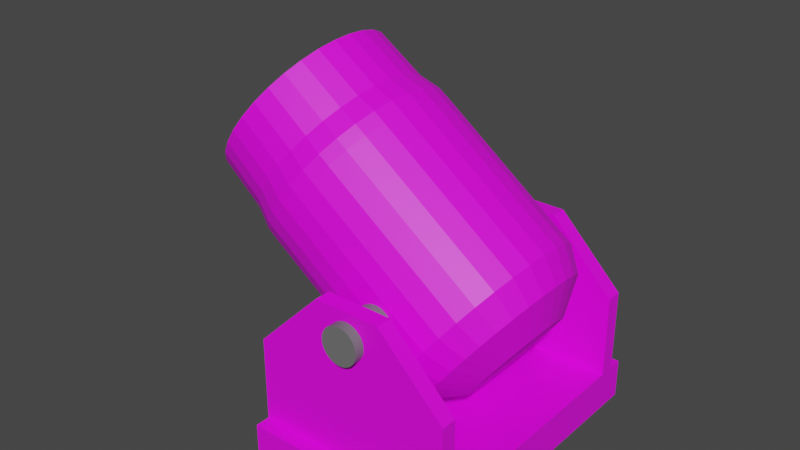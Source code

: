 # Source: cannon.blend  (saved by Blender 2.93.21; exported with 4.5.12 LTS)
import bpy
from mathutils import Matrix  # noqa: F401  (used for matrix-valued properties, if any)

bpy.ops.wm.read_factory_settings(use_empty=True)
scene = bpy.context.scene
scene.name = 'Scene'

# ---- collections
col_collection = bpy.data.collections.new('Collection'); scene.collection.children.link(col_collection)

# ---- images (referenced by path relative to the original .blend; pixels are not part of the script)
import os
ASSET_DIR = os.environ.get("B2B_ASSET_DIR", "")  # directory of the original .blend (textures are referenced by path, not embedded)
HERE = os.path.dirname(os.path.abspath(__file__))  # packed textures are extracted next to this script under _unpacked/

def load_image(name, relpath, width, height, colorspace="sRGB"):
    """Load a texture the original file referenced (path relative to the .blend, or extracted next to this script)."""
    p = next((c for c in (os.path.join(HERE, relpath), os.path.join(ASSET_DIR, relpath)) if relpath and os.path.exists(c)), "")
    if p:
        img = bpy.data.images.load(p, check_existing=True)
        img.name = name
    else:  # same state as the original file: an image datablock whose file is absent (Cycles renders it pink)
        img = bpy.data.images.new(name, width, height)
        img.source = "FILE"
        img.filepath = "//" + (relpath or name)
    img.colorspace_settings.name = colorspace
    return img
img_cannonwood_png_001 = load_image('CannonWood.png.001', 'CannonWood.png', 1024, 1024, 'sRGB')
img_cannon_png_001 = load_image('Cannon.png.001', 'Cannon.png', 1024, 1024, 'sRGB')

# ---- materials (node trees are filled in below, after node groups)
mat_material_003 = bpy.data.materials.new('Material.003')
mat_material_003.use_transparent_shadow = False
mat_material_004 = bpy.data.materials.new('Material.004')
mat_material_004.use_transparent_shadow = False
mat_material_001 = bpy.data.materials.new('Material.001')
mat_material_001.use_transparent_shadow = False
mat_material_002 = bpy.data.materials.new('Material.002')
mat_material_002.use_transparent_shadow = False

# ---- material node trees
mat_material_003.use_nodes = True; mat_material_003.node_tree.nodes.clear()
_N = mat_material_003.node_tree.nodes; _L = mat_material_003.node_tree.links
n0 = _N.new('ShaderNodeBsdfPrincipled'); n0.name = 'Principled BSDF'; n0.location = (10, 300)
n0.distribution = 'GGX'
n0.subsurface_method = 'BURLEY'
n0.inputs[3].default_value = 1.45
n0.inputs[27].default_value = (0.0, 0.0, 0.0, 1.0)
n0.inputs[28].default_value = 1.0
n1 = _N.new('ShaderNodeOutputMaterial'); n1.name = 'Material Output'; n1.location = (300, 300)
n2 = _N.new('ShaderNodeTexImage'); n2.name = 'Image Texture'; n2.location = (-280, 275)
n2.image = img_cannonwood_png_001
_L.new(n0.outputs[0], n1.inputs[0])
_L.new(n2.outputs[0], n0.inputs[0])
n1.is_active_output = True
mat_material_004.use_nodes = True; mat_material_004.node_tree.nodes.clear()
_N = mat_material_004.node_tree.nodes; _L = mat_material_004.node_tree.links
n0 = _N.new('ShaderNodeBsdfPrincipled'); n0.name = 'Principled BSDF'; n0.location = (10, 300)
n0.distribution = 'GGX'
n0.subsurface_method = 'BURLEY'
n0.inputs[3].default_value = 1.45
n0.inputs[27].default_value = (0.0, 0.0, 0.0, 1.0)
n0.inputs[28].default_value = 1.0
n1 = _N.new('ShaderNodeOutputMaterial'); n1.name = 'Material Output'; n1.location = (300, 300)
n2 = _N.new('ShaderNodeTexBrick'); n2.name = 'Brick Texture'; n2.location = (-190, 275)
_L.new(n0.outputs[0], n1.inputs[0])
_L.new(n2.outputs[0], n0.inputs[0])
n1.is_active_output = True
mat_material_001.use_nodes = True; mat_material_001.node_tree.nodes.clear()
_N = mat_material_001.node_tree.nodes; _L = mat_material_001.node_tree.links
n0 = _N.new('ShaderNodeBsdfPrincipled'); n0.name = 'Principled BSDF'; n0.location = (10, 300)
n0.distribution = 'GGX'
n0.subsurface_method = 'BURLEY'
n0.inputs[3].default_value = 1.45
n0.inputs[27].default_value = (0.0, 0.0, 0.0, 1.0)
n0.inputs[28].default_value = 1.0
n1 = _N.new('ShaderNodeOutputMaterial'); n1.name = 'Material Output'; n1.location = (300, 300)
n2 = _N.new('ShaderNodeTexImage'); n2.name = 'Image Texture'; n2.location = (-280, 275)
n2.image = img_cannon_png_001
_L.new(n0.outputs[0], n1.inputs[0])
_L.new(n2.outputs[0], n0.inputs[0])
n1.is_active_output = True
mat_material_002.use_nodes = True; mat_material_002.node_tree.nodes.clear()
_N = mat_material_002.node_tree.nodes; _L = mat_material_002.node_tree.links
n0 = _N.new('ShaderNodeBsdfPrincipled'); n0.name = 'Principled BSDF'; n0.location = (10, 300)
n0.distribution = 'GGX'
n0.subsurface_method = 'BURLEY'
n0.inputs[0].default_value = (0.1573, 0.1573, 0.1573, 1.0)
n0.inputs[3].default_value = 1.45
n0.inputs[27].default_value = (0.0, 0.0, 0.0, 1.0)
n0.inputs[28].default_value = 1.0
n1 = _N.new('ShaderNodeOutputMaterial'); n1.name = 'Material Output'; n1.location = (300, 300)
_L.new(n0.outputs[0], n1.inputs[0])
n1.is_active_output = True

# ---- world
world_world = bpy.data.worlds.new('World'); scene.world = world_world
world_world.use_nodes = True; world_world.node_tree.nodes.clear()
_N = world_world.node_tree.nodes; _L = world_world.node_tree.links
n0 = _N.new('ShaderNodeOutputWorld'); n0.name = 'World Output'; n0.location = (300, 300)
n1 = _N.new('ShaderNodeBackground'); n1.name = 'Background'; n1.location = (10, 300)
n1.inputs[0].default_value = (0.05088, 0.05088, 0.05088, 1.0)
_L.new(n1.outputs[0], n0.inputs[0])
n0.is_active_output = True
world_world.color = (0.05088, 0.05088, 0.05088)
world_world.use_sun_shadow = False
world_world.sun_shadow_jitter_overblur = 0.0

# ---- meshes
me_cube_001 = bpy.data.meshes.new('Cube.001')
me_cube_001.from_pydata([(-1.0, -1.0, -1.0), (-1.0, -1.0, 1.0), (-1.0, 1.0, -1.0), (-1.0, 1.0, 1.0), (1.0, -1.0, -1.0), (1.0, -1.0, 1.0), (1.0, 1.0, -1.0), (1.0, 1.0, 1.0), (-1.0, 0.9011, -1.0), (-1.0, -0.9011, -1.0), (-1.0, -0.9011, 1.0), (-1.0, 0.9011, 1.0), (1.0, -0.9011, -1.0), (1.0, 0.9011, -1.0), (1.0, 0.9011, 1.0), (1.0, -0.9011, 1.0), (-1.0, 0.7936, -1.0), (-1.0, -0.7936, -1.0), (-1.0, -0.7936, 1.0), (-1.0, 0.7936, 1.0), (1.0, -0.7936, -1.0), (1.0, 0.7936, -1.0), (1.0, 0.7936, 1.0), (1.0, -0.7936, 1.0), (-1.0, -0.7936, -5.242), (-1.0, -0.9011, -5.242), (1.0, 0.7936, -5.242), (1.0, 0.9011, -5.242), (-1.0, 0.9011, -5.242), (1.0, -0.9011, -5.242), (-1.0, 0.7936, -5.242), (1.0, -0.7936, -5.242), (0.3333, 1.0, -1.0), (-0.3333, 1.0, -1.0), (-0.3333, 1.0, 1.0), (0.3333, 1.0, 1.0), (-0.3333, -1.0, -1.0), (0.3333, -1.0, -1.0), (0.3333, -1.0, 1.0), (-0.3333, -1.0, 1.0), (-0.3333, 0.9011, 1.0), (0.3333, 0.9011, 1.0), (-0.3333, -0.9011, 1.0), (0.3333, -0.9011, 1.0), (0.3333, 0.9011, -1.0), (-0.3333, 0.9011, -1.0), (0.3333, -0.9011, -1.0), (-0.3333, -0.9011, -1.0), (0.3333, 0.7936, -1.0), (-0.3333, 0.7936, -1.0), (0.3333, -0.7936, -1.0), (-0.3333, -0.7936, -1.0), (-0.3333, 0.7936, 1.0), (0.3333, 0.7936, 1.0), (-0.3333, -0.7936, 1.0), (0.3333, -0.7936, 1.0), (0.3333, 0.9011, -8.577), (-0.3333, 0.9011, -8.577), (0.3333, -0.9011, -8.577), (-0.3333, -0.9011, -8.577), (0.3333, 0.7936, -8.577), (-0.3333, 0.7936, -8.577), (0.3333, -0.7936, -8.577), (-0.3333, -0.7936, -8.577), (0.07066, -0.9011, -8.048), (0.07066, -0.7936, -8.048), (0.07066, 0.7936, -8.048), (0.07066, 0.9011, -8.048), (0.03602, -0.7936, -8.1), (0.03602, -0.9011, -8.1), (0.03602, 0.7936, -8.1), (0.03602, 0.9011, -8.1), (-1.614e-08, -0.9011, -8.118), (-1.614e-08, -0.7936, -8.118), (-1.614e-08, 0.7936, -8.118), (-1.614e-08, 0.9011, -8.118), (-0.1846, -0.7936, -7.195), (-0.1811, -0.7936, -7.375), (-0.1811, -0.7936, -7.015), (-0.1535, -0.7936, -7.708), (-0.1706, -0.7936, -7.548), (-0.1706, -0.7936, -6.842), (-0.1535, -0.7936, -6.682), (-0.03602, -0.7936, -6.289), (-0.03602, -0.7936, -8.1), (-0.07066, -0.7936, -8.048), (-0.1026, -0.7936, -7.962), (-0.1306, -0.7936, -7.848), (-0.1306, -0.7936, -6.542), (-0.1026, -0.7936, -6.427), (-0.07066, -0.7936, -6.342), (-0.03602, -0.9011, -8.1), (0.03602, -0.7936, -6.289), (0.1846, -0.7936, -7.195), (-0.03602, 0.7936, -8.1), (0.1811, -0.7936, -7.015), (0.1706, -0.7936, -7.548), (-0.03602, 0.9011, -8.1), (0.1811, -0.7936, -7.375), (0.1535, -0.7936, -7.708), (0.1706, -0.7936, -6.842), (0.1026, -0.7936, -7.962), (0.1306, -0.7936, -7.848), (-0.07066, -0.9011, -8.048), (-0.07066, 0.9011, -8.048), (-0.07066, 0.7936, -8.048), (0.1535, -0.7936, -6.682), (0.1306, -0.7936, -6.542), (0.1026, -0.7936, -6.427), (0.07066, -0.7936, -6.342), (0.0, -0.7936, -6.272), (-0.1026, -0.9011, -7.962), (-0.1026, 0.9011, -7.962), (-0.1026, 0.7936, -7.962), (-0.1306, -0.9011, -7.848), (-0.1306, 0.9011, -7.848), (-0.1306, 0.7936, -7.848), (-0.1535, -0.9011, -7.708), (-0.1535, 0.9011, -7.708), (-0.1535, 0.7936, -7.708), (-0.1846, -0.9011, -7.195), (-0.1811, -0.9011, -7.375), (-0.1811, -0.9011, -7.015), (-0.1706, -0.9011, -7.548), (-0.1706, -0.9011, -6.842), (-0.03602, -0.9011, -6.289), (0.03602, -0.9011, -6.289), (0.1846, -0.9011, -7.195), (0.1811, -0.9011, -7.375), (0.1811, -0.9011, -7.015), (0.1535, -0.9011, -7.708), (0.1706, -0.9011, -7.548), (0.1706, -0.9011, -6.842), (0.1535, -0.9011, -6.682), (0.1026, -0.9011, -7.962), (0.1306, -0.9011, -7.848), (0.1306, -0.9011, -6.542), (-0.1706, 0.9011, -7.548), (0.1026, -0.9011, -6.427), (-0.1706, 0.7936, -7.548), (0.07066, -0.9011, -6.342), (0.0, -0.9011, -6.272), (-0.1535, -0.9011, -6.682), (-0.1306, -0.9011, -6.542), (-0.1026, -0.9011, -6.427), (-0.07066, -0.9011, -6.342), (-0.1811, 0.9011, -7.375), (-0.1811, 0.7936, -7.375), (-0.1846, 0.9011, -7.195), (-0.1846, 0.7936, -7.195), (-0.1811, 0.7936, -7.015), (-0.1706, 0.7936, -6.842), (-0.03602, 0.7936, -6.289), (0.03602, 0.7936, -6.289), (0.1846, 0.7936, -7.195), (0.1811, 0.7936, -7.375), (0.1811, 0.7936, -7.015), (0.1535, 0.7936, -7.708), (0.1706, 0.7936, -7.548), (-0.1811, 0.9011, -7.015), (0.1706, 0.7936, -6.842), (0.1535, 0.7936, -6.682), (0.1026, 0.7936, -7.962), (0.1306, 0.7936, -7.848), (0.1306, 0.7936, -6.542), (0.1026, 0.7936, -6.427), (0.07066, 0.7936, -6.342), (0.0, 0.7936, -6.272), (-0.1535, 0.7936, -6.682), (-0.1306, 0.7936, -6.542), (-0.1026, 0.7936, -6.427), (-0.07066, 0.7936, -6.342), (-0.1706, 0.9011, -6.842), (-0.1535, 0.9011, -6.682), (-0.1306, 0.9011, -6.542), (-0.03602, 0.9011, -6.289), (-0.1026, 0.9011, -6.427), (-0.07066, 0.9011, -6.342), (0.03602, 0.9011, -6.289), (0.1846, 0.9011, -7.195), (0.1811, 0.9011, -7.015), (0.1706, 0.9011, -7.548), (0.1811, 0.9011, -7.375), (0.1535, 0.9011, -7.708), (0.1706, 0.9011, -6.842), (0.1026, 0.9011, -7.962), (0.1306, 0.9011, -7.848), (0.1535, 0.9011, -6.682), (0.1306, 0.9011, -6.542), (0.1026, 0.9011, -6.427), (0.07066, 0.9011, -6.342), (0.0, 0.9011, -6.272)], [], [(8, 11, 3, 2), (32, 35, 7, 6), (12, 15, 5, 4), (36, 39, 1, 0), (46, 12, 4, 37), (42, 10, 1, 39), (34, 3, 11, 40), (54, 18, 10, 42), (32, 6, 13, 44), (44, 13, 27, 56), (6, 7, 14, 13), (20, 23, 15, 12), (0, 1, 10, 9), (16, 19, 11, 8), (9, 10, 18, 17), (17, 18, 19, 16), (13, 14, 22, 21), (21, 22, 23, 20), (9, 17, 24, 25), (48, 21, 20, 50), (40, 11, 19, 52), (52, 19, 18, 54), (62, 31, 29, 58), (56, 27, 26, 60), (49, 16, 30, 61), (47, 9, 25, 59), (20, 12, 29, 31), (50, 20, 31, 62), (16, 8, 28, 30), (13, 21, 26, 27), (17, 51, 63, 24), (84, 63, 51, 50, 62, 68, 65, 101, 102, 99, 96, 98, 93, 95, 100, 106, 107, 108, 109, 92, 110, 83, 90, 89, 88, 82, 81, 78, 76, 77, 80, 79, 87, 86, 85), (68, 62, 63, 84, 73), (12, 46, 58, 29), (91, 59, 58, 69, 72), (69, 58, 46, 47, 59, 91, 103, 111, 114, 117, 123, 121, 120, 122, 124, 142, 143, 144, 145, 125, 141, 126, 140, 138, 136, 133, 132, 129, 127, 128, 131, 130, 135, 134, 64), (21, 48, 60, 26), (94, 61, 60, 70, 74), (70, 60, 48, 49, 61, 94, 105, 113, 116, 119, 139, 147, 149, 150, 151, 168, 169, 170, 171, 152, 167, 153, 166, 165, 164, 161, 160, 156, 154, 155, 158, 157, 163, 162, 66), (28, 57, 61, 30), (57, 56, 60, 61), (24, 63, 59, 25), (63, 62, 58, 59), (22, 53, 55, 23), (53, 52, 54, 55), (14, 41, 53, 22), (41, 40, 52, 53), (16, 49, 51, 17), (49, 48, 50, 51), (8, 45, 57, 28), (97, 57, 45, 44, 56, 71, 67, 185, 186, 183, 181, 182, 179, 180, 184, 187, 188, 189, 190, 178, 191, 175, 177, 176, 174, 173, 172, 159, 148, 146, 137, 118, 115, 112, 104), (71, 56, 57, 97, 75), (2, 33, 45, 8), (33, 32, 44, 45), (23, 55, 43, 15), (55, 54, 42, 43), (7, 35, 41, 14), (35, 34, 40, 41), (15, 43, 38, 5), (43, 42, 39, 38), (9, 47, 36, 0), (47, 46, 37, 36), (4, 5, 38, 37), (37, 38, 39, 36), (2, 3, 34, 33), (33, 34, 35, 32), (110, 92, 126, 141), (153, 167, 191, 178), (126, 92, 109, 140), (153, 178, 190, 166), (140, 109, 108, 138), (166, 190, 189, 165), (138, 108, 107, 136), (165, 189, 188, 164), (136, 107, 106, 133), (164, 188, 187, 161), (133, 106, 100, 132), (161, 187, 184, 160), (132, 100, 95, 129), (160, 184, 180, 156), (129, 95, 93, 127), (156, 180, 179, 154), (127, 93, 98, 128), (154, 179, 182, 155), (128, 98, 96, 131), (155, 182, 181, 158), (131, 96, 99, 130), (158, 181, 183, 157), (130, 99, 102, 135), (157, 183, 186, 163), (135, 102, 101, 134), (163, 186, 185, 162), (134, 101, 65, 64), (162, 185, 67, 66), (68, 69, 64, 65), (66, 67, 71, 70), (73, 72, 69, 68), (75, 74, 70, 71), (84, 91, 72, 73), (97, 94, 74, 75), (94, 97, 104, 105), (91, 84, 85, 103), (105, 104, 112, 113), (103, 85, 86, 111), (113, 112, 115, 116), (111, 86, 87, 114), (116, 115, 118, 119), (114, 87, 79, 117), (119, 118, 137, 139), (117, 79, 80, 123), (139, 137, 146, 147), (123, 80, 77, 121), (147, 146, 148, 149), (121, 77, 76, 120), (149, 148, 159, 150), (120, 76, 78, 122), (122, 78, 81, 124), (151, 150, 159, 172), (124, 81, 82, 142), (168, 151, 172, 173), (142, 82, 88, 143), (169, 168, 173, 174), (143, 88, 89, 144), (170, 169, 174, 176), (144, 89, 90, 145), (171, 170, 176, 177), (145, 90, 83, 125), (152, 171, 177, 175), (83, 110, 141, 125), (167, 152, 175, 191)])
_uv = me_cube_001.uv_layers.new(name='UVMap')
_uv.uv.foreach_set('vector', [0.375, 0.2376, 0.625, 0.2376, 0.625, 0.25, 0.375, 0.25, 0.375, 0.4167, 0.625, 0.4167, 0.625, 0.5, 0.375, 0.5, 0.375, 0.7376, 0.625, 0.7376, 0.625, 0.75, 0.375, 0.75, 0.375, 0.9167, 0.625, 0.9167, 0.625, 1.0, 0.375, 1.0, 0.2917, 0.7376, 0.375, 0.7376, 0.375, 0.75, 0.2917, 0.75, 0.7917, 0.7376, 0.875, 0.7376, 0.875, 0.75, 0.7917, 0.75, 0.7917, 0.5, 0.875, 0.5, 0.875, 0.5124, 0.7917, 0.5124, 0.7917, 0.7242, 0.875, 0.7242, 0.875, 0.7376, 0.7917, 0.7376, 0.2917, 0.5, 0.375, 0.5, 0.375, 0.5124, 0.2917, 0.5124, 0.2917, 0.5124, 0.375, 0.5124, 0.375, 0.5124, 0.2917, 0.5124, 0.375, 0.5, 0.625, 0.5, 0.625, 0.5124, 0.375, 0.5124, 0.375, 0.7242, 0.625, 0.7242, 0.625, 0.7376, 0.375, 0.7376, 0.375, 0.0, 0.625, 0.0, 0.625, 0.01236, 0.375, 0.01236, 0.375, 0.2242, 0.625, 0.2242, 0.625, 0.2376, 0.375, 0.2376, 0.375, 0.01236, 0.625, 0.01236, 0.625, 0.02579, 0.375, 0.02579, 0.375, 0.02579, 0.625, 0.02579, 0.625, 0.2242, 0.375, 0.2242, 0.375, 0.5124, 0.625, 0.5124, 0.625, 0.5258, 0.375, 0.5258, 0.375, 0.5258, 0.625, 0.5258, 0.625, 0.7242, 0.375, 0.7242, 0.375, 0.01236, 0.375, 0.02579, 0.375, 0.02579, 0.375, 0.01236, 0.2917, 0.5258, 0.375, 0.5258, 0.375, 0.7242, 0.2917, 0.7242, 0.7917, 0.5124, 0.875, 0.5124, 0.875, 0.5258, 0.7917, 0.5258, 0.7917, 0.5258, 0.875, 0.5258, 0.875, 0.7242, 0.7917, 0.7242, 0.2917, 0.7242, 0.375, 0.7242, 0.375, 0.7376, 0.2917, 0.7376, 0.2917, 0.5124, 0.375, 0.5124, 0.375, 0.5258, 0.2917, 0.5258, 0.2083, 0.5258, 0.125, 0.5258, 0.125, 0.5258, 0.2083, 0.5258, 0.2083, 0.7376, 0.125, 0.7376, 0.125, 0.7376, 0.2083, 0.7376, 0.375, 0.7242, 0.375, 0.7376, 0.375, 0.7376, 0.375, 0.7242, 0.2917, 0.7242, 0.375, 0.7242, 0.375, 0.7242, 0.2917, 0.7242, 0.375, 0.2242, 0.375, 0.2376, 0.375, 0.2376, 0.375, 0.2242, 0.375, 0.5124, 0.375, 0.5258, 0.375, 0.5258, 0.375, 0.5124, 0.125, 0.7242, 0.2083, 0.7242, 0.2083, 0.7242, 0.125, 0.7242, 0.2455, 0.7242, 0.2083, 0.7242, 0.2083, 0.7242, 0.2917, 0.7242, 0.2917, 0.7242, 0.2545, 0.7242, 0.2588, 0.7242, 0.2628, 0.7242, 0.2663, 0.7242, 0.2692, 0.7242, 0.2713, 0.7242, 0.2726, 0.7242, 0.2731, 0.7242, 0.2726, 0.7242, 0.2713, 0.7242, 0.2692, 0.7242, 0.2663, 0.7242, 0.2628, 0.7242, 0.2588, 0.7242, 0.2545, 0.7242, 0.25, 0.7242, 0.2455, 0.7242, 0.2412, 0.7242, 0.2372, 0.7242, 0.2337, 0.7242, 0.2308, 0.7242, 0.2287, 0.7242, 0.2274, 0.7242, 0.2269, 0.7242, 0.2274, 0.7242, 0.2287, 0.7242, 0.2308, 0.7242, 0.2337, 0.7242, 0.2372, 0.7242, 0.2412, 0.7242, 0.2545, 0.7242, 0.2917, 0.7242, 0.2083, 0.7242, 0.2455, 0.7242, 0.25, 0.7242, 0.375, 0.7376, 0.2917, 0.7376, 0.2917, 0.7376, 0.375, 0.7376, 0.2455, 0.7376, 0.2083, 0.7376, 0.2917, 0.7376, 0.2545, 0.7376, 0.25, 0.7376, 0.2545, 0.7376, 0.2917, 0.7376, 0.2917, 0.7376, 0.2083, 0.7376, 0.2083, 0.7376, 0.2455, 0.7376, 0.2412, 0.7376, 0.2372, 0.7376, 0.2337, 0.7376, 0.2308, 0.7376, 0.2287, 0.7376, 0.2274, 0.7376, 0.2269, 0.7376, 0.2274, 0.7376, 0.2287, 0.7376, 0.2308, 0.7376, 0.2337, 0.7376, 0.2372, 0.7376, 0.2412, 0.7376, 0.2455, 0.7376, 0.25, 0.7376, 0.2545, 0.7376, 0.2588, 0.7376, 0.2628, 0.7376, 0.2663, 0.7376, 0.2692, 0.7376, 0.2713, 0.7376, 0.2726, 0.7376, 0.2731, 0.7376, 0.2726, 0.7376, 0.2713, 0.7376, 0.2692, 0.7376, 0.2663, 0.7376, 0.2628, 0.7376, 0.2588, 0.7376, 0.375, 0.5258, 0.2917, 0.5258, 0.2917, 0.5258, 0.375, 0.5258, 0.2455, 0.5258, 0.2083, 0.5258, 0.2917, 0.5258, 0.2545, 0.5258, 0.25, 0.5258, 0.2545, 0.5258, 0.2917, 0.5258, 0.2917, 0.5258, 0.2083, 0.5258, 0.2083, 0.5258, 0.2455, 0.5258, 0.2412, 0.5258, 0.2372, 0.5258, 0.2337, 0.5258, 0.2308, 0.5258, 0.2287, 0.5258, 0.2274, 0.5258, 0.2269, 0.5258, 0.2274, 0.5258, 0.2287, 0.5258, 0.2308, 0.5258, 0.2337, 0.5258, 0.2372, 0.5258, 0.2412, 0.5258, 0.2455, 0.5258, 0.25, 0.5258, 0.2545, 0.5258, 0.2588, 0.5258, 0.2628, 0.5258, 0.2663, 0.5258, 0.2692, 0.5258, 0.2713, 0.5258, 0.2726, 0.5258, 0.2731, 0.5258, 0.2726, 0.5258, 0.2713, 0.5258, 0.2692, 0.5258, 0.2663, 0.5258, 0.2628, 0.5258, 0.2588, 0.5258, 0.125, 0.5124, 0.2083, 0.5124, 0.2083, 0.5258, 0.125, 0.5258, 0.2083, 0.5124, 0.2917, 0.5124, 0.2917, 0.5258, 0.2083, 0.5258, 0.125, 0.7242, 0.2083, 0.7242, 0.2083, 0.7376, 0.125, 0.7376, 0.2083, 0.7242, 0.2917, 0.7242, 0.2917, 0.7376, 0.2083, 0.7376, 0.625, 0.5258, 0.7083, 0.5258, 0.7083, 0.7242, 0.625, 0.7242, 0.7083, 0.5258, 0.7917, 0.5258, 0.7917, 0.7242, 0.7083, 0.7242, 0.625, 0.5124, 0.7083, 0.5124, 0.7083, 0.5258, 0.625, 0.5258, 0.7083, 0.5124, 0.7917, 0.5124, 0.7917, 0.5258, 0.7083, 0.5258, 0.125, 0.5258, 0.2083, 0.5258, 0.2083, 0.7242, 0.125, 0.7242, 0.2083, 0.5258, 0.2917, 0.5258, 0.2917, 0.7242, 0.2083, 0.7242, 0.125, 0.5124, 0.2083, 0.5124, 0.2083, 0.5124, 0.125, 0.5124, 0.2455, 0.5124, 0.2083, 0.5124, 0.2083, 0.5124, 0.2917, 0.5124, 0.2917, 0.5124, 0.2545, 0.5124, 0.2588, 0.5124, 0.2628, 0.5124, 0.2663, 0.5124, 0.2692, 0.5124, 0.2713, 0.5124, 0.2726, 0.5124, 0.2731, 0.5124, 0.2726, 0.5124, 0.2713, 0.5124, 0.2692, 0.5124, 0.2663, 0.5124, 0.2628, 0.5124, 0.2588, 0.5124, 0.2545, 0.5124, 0.25, 0.5124, 0.2455, 0.5124, 0.2412, 0.5124, 0.2372, 0.5124, 0.2337, 0.5124, 0.2308, 0.5124, 0.2287, 0.5124, 0.2274, 0.5124, 0.2269, 0.5124, 0.2274, 0.5124, 0.2287, 0.5124, 0.2308, 0.5124, 0.2337, 0.5124, 0.2372, 0.5124, 0.2412, 0.5124, 0.2545, 0.5124, 0.2917, 0.5124, 0.2083, 0.5124, 0.2455, 0.5124, 0.25, 0.5124, 0.125, 0.5, 0.2083, 0.5, 0.2083, 0.5124, 0.125, 0.5124, 0.2083, 0.5, 0.2917, 0.5, 0.2917, 0.5124, 0.2083, 0.5124, 0.625, 0.7242, 0.7083, 0.7242, 0.7083, 0.7376, 0.625, 0.7376, 0.7083, 0.7242, 0.7917, 0.7242, 0.7917, 0.7376, 0.7083, 0.7376, 0.625, 0.5, 0.7083, 0.5, 0.7083, 0.5124, 0.625, 0.5124, 0.7083, 0.5, 0.7917, 0.5, 0.7917, 0.5124, 0.7083, 0.5124, 0.625, 0.7376, 0.7083, 0.7376, 0.7083, 0.75, 0.625, 0.75, 0.7083, 0.7376, 0.7917, 0.7376, 0.7917, 0.75, 0.7083, 0.75, 0.125, 0.7376, 0.2083, 0.7376, 0.2083, 0.75, 0.125, 0.75, 0.2083, 0.7376, 0.2917, 0.7376, 0.2917, 0.75, 0.2083, 0.75, 0.375, 0.75, 0.625, 0.75, 0.625, 0.8333, 0.375, 0.8333, 0.375, 0.8333, 0.625, 0.8333, 0.625, 0.9167, 0.375, 0.9167, 0.375, 0.25, 0.625, 0.25, 0.625, 0.3333, 0.375, 0.3333, 0.375, 0.3333, 0.625, 0.3333, 0.625, 0.4167, 0.375, 0.4167, 1.0, 0.9371, 0.9688, 0.9371, 0.9688, 0.9624, 1.0, 0.9624, 0.9688, 0.5629, 1.0, 0.5629, 1.0, 0.5376, 0.9688, 0.5376, 0.9688, 0.9624, 0.9688, 0.9371, 0.9375, 0.9371, 0.9375, 0.9624, 0.9688, 0.5629, 0.9688, 0.5376, 0.9375, 0.5376, 0.9375, 0.5629, 0.9375, 0.9624, 0.9375, 0.9371, 0.9062, 0.9371, 0.9063, 0.9624, 0.9375, 0.5629, 0.9375, 0.5376, 0.9062, 0.5376, 0.9062, 0.5629, 0.9062, 0.9624, 0.9062, 0.9371, 0.875, 0.9371, 0.875, 0.9624, 0.9062, 0.5629, 0.9062, 0.5376, 0.875, 0.5376, 0.875, 0.5629, 0.875, 0.9624, 0.875, 0.9371, 0.8438, 0.9371, 0.8438, 0.9624, 0.875, 0.5629, 0.875, 0.5376, 0.8438, 0.5376, 0.8438, 0.5629, 0.8438, 0.9624, 0.8438, 0.9371, 0.8125, 0.9371, 0.8125, 0.9624, 0.8438, 0.5629, 0.8438, 0.5376, 0.8125, 0.5376, 0.8125, 0.5629, 0.8125, 0.9624, 0.8125, 0.9371, 0.7812, 0.9371, 0.7812, 0.9624, 0.8125, 0.5629, 0.8125, 0.5376, 0.7812, 0.5376, 0.7812, 0.5629, 0.7812, 0.9624, 0.7812, 0.9371, 0.75, 0.9371, 0.75, 0.9624, 0.7812, 0.5629, 0.7812, 0.5376, 0.75, 0.5376, 0.75, 0.5629, 0.75, 0.9624, 0.75, 0.9371, 0.7188, 0.9371, 0.7188, 0.9624, 0.75, 0.5629, 0.75, 0.5376, 0.7188, 0.5376, 0.7188, 0.5629, 0.7188, 0.9624, 0.7188, 0.9371, 0.6875, 0.9371, 0.6875, 0.9624, 0.7188, 0.5629, 0.7188, 0.5376, 0.6875, 0.5376, 0.6875, 0.5629, 0.6875, 0.9624, 0.6875, 0.9371, 0.6562, 0.9371, 0.6562, 0.9624, 0.6875, 0.5629, 0.6875, 0.5376, 0.6562, 0.5376, 0.6562, 0.5629, 0.6562, 0.9624, 0.6562, 0.9371, 0.625, 0.9371, 0.625, 0.9624, 0.6562, 0.5629, 0.6562, 0.5376, 0.625, 0.5376, 0.625, 0.5629, 0.625, 0.9624, 0.625, 0.9371, 0.5938, 0.9371, 0.5938, 0.9624, 0.625, 0.5629, 0.625, 0.5376, 0.5938, 0.5376, 0.5938, 0.5629, 0.5938, 0.9624, 0.5938, 0.9371, 0.5625, 0.9371, 0.5625, 0.9624, 0.5938, 0.5629, 0.5938, 0.5376, 0.5625, 0.5376, 0.5625, 0.5629, 0.5312, 0.9371, 0.5312, 0.9624, 0.5625, 0.9624, 0.5625, 0.9371, 0.5625, 0.5629, 0.5625, 0.5376, 0.5312, 0.5376, 0.5312, 0.5629, 0.5, 0.9371, 0.5, 0.9624, 0.5312, 0.9624, 0.5312, 0.9371, 0.5, 0.5376, 0.5, 0.5629, 0.5312, 0.5629, 0.5312, 0.5376, 0.4688, 0.9371, 0.4688, 0.9624, 0.5, 0.9624, 0.5, 0.9371, 0.4688, 0.5376, 0.4688, 0.5629, 0.5, 0.5629, 0.5, 0.5376, 0.4688, 0.5629, 0.4688, 0.5376, 0.4375, 0.5376, 0.4375, 0.5629, 0.4688, 0.9624, 0.4688, 0.9371, 0.4375, 0.9371, 0.4375, 0.9624, 0.4375, 0.5629, 0.4375, 0.5376, 0.4062, 0.5376, 0.4062, 0.5629, 0.4375, 0.9624, 0.4375, 0.9371, 0.4062, 0.9371, 0.4062, 0.9624, 0.4062, 0.5629, 0.4062, 0.5376, 0.375, 0.5376, 0.375, 0.5629, 0.4062, 0.9624, 0.4062, 0.9371, 0.375, 0.9371, 0.375, 0.9624, 0.375, 0.5629, 0.375, 0.5376, 0.3438, 0.5376, 0.3438, 0.5629, 0.375, 0.9624, 0.375, 0.9371, 0.3438, 0.9371, 0.3438, 0.9624, 0.3438, 0.5629, 0.3438, 0.5376, 0.3125, 0.5376, 0.3125, 0.5629, 0.3438, 0.9624, 0.3438, 0.9371, 0.3125, 0.9371, 0.3125, 0.9624, 0.3125, 0.5629, 0.3125, 0.5376, 0.2812, 0.5376, 0.2812, 0.5629, 0.3125, 0.9624, 0.3125, 0.9371, 0.2812, 0.9371, 0.2812, 0.9624, 0.2812, 0.5629, 0.2812, 0.5376, 0.25, 0.5376, 0.25, 0.5629, 0.2812, 0.9624, 0.2812, 0.9371, 0.25, 0.9371, 0.25, 0.9624, 0.25, 0.5629, 0.25, 0.5376, 0.2188, 0.5376, 0.2188, 0.5629, 0.25, 0.9624, 0.25, 0.9371, 0.2188, 0.9371, 0.2188, 0.9624, 0.2188, 0.9624, 0.2188, 0.9371, 0.1875, 0.9371, 0.1875, 0.9624, 0.1875, 0.5629, 0.2188, 0.5629, 0.2188, 0.5376, 0.1875, 0.5376, 0.1875, 0.9624, 0.1875, 0.9371, 0.1562, 0.9371, 0.1562, 0.9624, 0.1562, 0.5629, 0.1875, 0.5629, 0.1875, 0.5376, 0.1562, 0.5376, 0.1562, 0.9624, 0.1562, 0.9371, 0.125, 0.9371, 0.125, 0.9624, 0.125, 0.5629, 0.1562, 0.5629, 0.1562, 0.5376, 0.125, 0.5376, 0.125, 0.9624, 0.125, 0.9371, 0.09375, 0.9371, 0.09375, 0.9624, 0.09375, 0.5629, 0.125, 0.5629, 0.125, 0.5376, 0.09375, 0.5376, 0.09375, 0.9624, 0.09375, 0.9371, 0.0625, 0.9371, 0.0625, 0.9624, 0.0625, 0.5629, 0.09375, 0.5629, 0.09375, 0.5376, 0.0625, 0.5376, 0.0625, 0.9624, 0.0625, 0.9371, 0.03125, 0.9371, 0.03125, 0.9624, 0.03125, 0.5629, 0.0625, 0.5629, 0.0625, 0.5376, 0.03125, 0.5376, 0.03125, 0.9371, 0.0, 0.9371, 0.0, 0.9624, 0.03125, 0.9624, 0.0, 0.5629, 0.03125, 0.5629, 0.03125, 0.5376, 0.0, 0.5376])
me_cube_001.materials.append(mat_material_003)
me_cube_001.materials.append(mat_material_004)
me_cube_001.use_remesh_fix_poles = True
me_cube_001.use_remesh_preserve_attributes = False
me_cube_001.update()
me_cylinder_001 = bpy.data.meshes.new('Cylinder.001')
me_cylinder_001.from_pydata([(-1.238e-15, 1.0, -0.9034), (1.364e-15, 1.0, 0.8935), (0.1951, 0.9808, -0.9034), (0.1951, 0.9808, 0.8935), (0.3827, 0.9239, -0.9034), (0.3827, 0.9239, 0.8935), (0.5556, 0.8315, -0.9034), (0.5556, 0.8315, 0.8935), (0.7071, 0.7071, -0.9034), (0.7071, 0.7071, 0.8935), (0.8315, 0.5556, -0.9034), (0.8315, 0.5556, 0.8935), (0.9239, 0.3827, -0.9034), (0.9239, 0.3827, 0.8935), (0.9808, 0.1951, -0.9034), (0.9808, 0.1951, 0.8935), (1.0, -7.33e-09, -0.9034), (1.0, -8.383e-08, 0.8935), (0.9808, -0.1951, -0.9034), (0.9808, -0.1951, 0.8935), (0.9239, -0.3827, -0.9034), (0.9239, -0.3827, 0.8935), (0.8315, -0.5556, -0.9034), (0.8315, -0.5556, 0.8935), (0.7071, -0.7071, -0.9034), (0.7071, -0.7071, 0.8935), (0.5556, -0.8315, -0.9034), (0.5556, -0.8315, 0.8935), (0.3827, -0.9239, -0.9034), (0.3827, -0.9239, 0.8935), (0.1951, -0.9808, -0.9034), (0.1951, -0.9808, 0.8935), (-8.742e-08, -1.0, -0.9034), (-8.742e-08, -1.0, 0.8935), (-0.1951, -0.9808, -0.9034), (-0.1951, -0.9808, 0.8935), (-0.3827, -0.9239, -0.9034), (-0.3827, -0.9239, 0.8935), (-0.5556, -0.8315, -0.9034), (-0.5556, -0.8315, 0.8935), (-0.7071, -0.7071, -0.9034), (-0.7071, -0.7071, 0.8935), (-0.8315, -0.5556, -0.9034), (-0.8315, -0.5556, 0.8935), (-0.9239, -0.3827, -0.9034), (-0.9239, -0.3827, 0.8935), (-0.9808, -0.1951, -0.9034), (-0.9808, -0.1951, 0.8935), (-1.0, 4.831e-08, -0.9034), (-1.0, -2.819e-08, 0.8935), (-0.9808, 0.1951, -0.9034), (-0.9808, 0.1951, 0.8935), (-0.9239, 0.3827, -0.9034), (-0.9239, 0.3827, 0.8935), (-0.8315, 0.5556, -0.9034), (-0.8315, 0.5556, 0.8935), (-0.7071, 0.7071, -0.9034), (-0.7071, 0.7071, 0.8935), (-0.5556, 0.8315, -0.9034), (-0.5556, 0.8315, 0.8935), (-0.3827, 0.9239, -0.9034), (-0.3827, 0.9239, 0.8935), (-0.1951, 0.9808, -0.9034), (-0.1951, 0.9808, 0.8935), (-2.501, -2.819, -0.5313), (1.887, 1.569, -0.6285), (-1.869, -3.45, -0.5211), (2.634, 0.8214, -0.6165), (-1.262, -4.057, -0.4909), (3.352, 0.103, -0.5807), (-0.702, -4.617, -0.4418), (4.014, -0.559, -0.5226), (-0.2114, -5.108, -0.3757), (4.594, -1.139, -0.4444), (0.1912, -5.51, -0.2952), (5.071, -1.616, -0.3492), (0.4904, -5.809, -0.2033), (5.425, -1.969, -0.2405), (0.6746, -5.994, -0.1037), (5.642, -2.187, -0.1226), (0.7368, -6.056, 5.763e-08), (5.716, -2.261, 3.894e-08), (0.6746, -5.994, 0.1037), (5.642, -2.187, 0.1226), (0.4904, -5.809, 0.2033), (5.425, -1.969, 0.2405), (0.1912, -5.51, 0.2952), (5.071, -1.616, 0.3492), (-0.2114, -5.108, 0.3757), (4.594, -1.139, 0.4444), (-0.702, -4.617, 0.4418), (4.014, -0.559, 0.5226), (-1.262, -4.057, 0.4909), (3.352, 0.103, 0.5807), (-1.869, -3.45, 0.5211), (2.634, 0.8214, 0.6165), (-2.501, -2.819, 0.5313), (1.887, 1.569, 0.6285), (-3.132, -2.187, 0.5211), (1.139, 2.316, 0.6165), (-3.739, -1.58, 0.4909), (0.4211, 3.034, 0.5807), (-4.299, -1.02, 0.4418), (-0.241, 3.696, 0.5226), (-4.79, -0.5294, 0.3757), (-0.8213, 4.276, 0.4444), (-5.192, -0.1268, 0.2952), (-1.298, 4.753, 0.3492), (-5.491, 0.1723, 0.2033), (-1.651, 5.106, 0.2405), (-5.676, 0.3566, 0.1037), (-1.869, 5.324, 0.1226), (-5.738, 0.4188, -9.569e-09), (-1.943, 5.398, -3.488e-08), (-5.676, 0.3566, -0.1037), (-1.869, 5.324, -0.1226), (-5.491, 0.1723, -0.2033), (-1.651, 5.106, -0.2405), (-5.192, -0.1268, -0.2952), (-1.298, 4.753, -0.3492), (-4.79, -0.5294, -0.3757), (-0.8213, 4.276, -0.4444), (-4.299, -1.02, -0.4418), (-0.241, 3.696, -0.5226), (-3.739, -1.58, -0.4909), (0.4211, 3.034, -0.5807), (-3.132, -2.187, -0.5211), (1.139, 2.316, -0.6165), (3.508, 1.883, -0.539), (2.855, 2.536, -0.5496), (4.136, 1.255, -0.5077), (4.715, 0.6762, -0.4569), (5.222, 0.1688, -0.3886), (5.639, -0.2476, -0.3053), (5.948, -0.557, -0.2103), (6.139, -0.7475, -0.1072), (6.203, -0.8119, 2.961e-08), (6.139, -0.7475, 0.1072), (5.948, -0.557, 0.2103), (5.639, -0.2476, 0.3053), (5.222, 0.1688, 0.3886), (4.715, 0.6762, 0.4569), (4.136, 1.255, 0.5077), (3.508, 1.883, 0.539), (2.855, 2.536, 0.5496), (2.201, 3.19, 0.539), (1.573, 3.818, 0.5077), (0.9943, 4.397, 0.4569), (0.4869, 4.904, 0.3886), (0.07047, 5.321, 0.3053), (-0.2389, 5.63, 0.2103), (-0.4295, 5.82, 0.1072), (-0.4938, 5.885, -3.494e-08), (-0.4295, 5.82, -0.1072), (-0.2389, 5.63, -0.2103), (0.07047, 5.321, -0.3053), (0.4869, 4.904, -0.3886), (0.9943, 4.397, -0.4569), (1.573, 3.818, -0.5077), (2.201, 3.19, -0.539), (4.044, 2.924, -0.3307), (3.643, 3.325, -0.3372), (4.429, 2.539, -0.3115), (4.785, 2.184, -0.2804), (5.096, 1.872, -0.2384), (5.351, 1.617, -0.1873), (5.541, 1.427, -0.129), (5.658, 1.31, -0.06578), (5.698, 1.271, 1.055e-08), (5.658, 1.31, 0.06578), (5.541, 1.427, 0.129), (5.351, 1.617, 0.1873), (5.096, 1.872, 0.2384), (4.785, 2.184, 0.2804), (4.429, 2.539, 0.3115), (4.044, 2.924, 0.3307), (3.643, 3.325, 0.3372), (3.242, 3.726, 0.3307), (2.857, 4.111, 0.3115), (2.502, 4.467, 0.2804), (2.191, 4.778, 0.2384), (1.935, 5.033, 0.1873), (1.745, 5.223, 0.129), (1.628, 5.34, 0.06578), (1.589, 5.38, -2.905e-08), (1.628, 5.34, -0.06578), (1.745, 5.223, -0.129), (1.935, 5.033, -0.1873), (2.191, 4.778, -0.2384), (2.502, 4.467, -0.2804), (2.857, 4.111, -0.3115), (3.242, 3.726, -0.3307), (-5.772, -6.09, -0.5967), (-5.063, -6.8, -0.5852), (-4.381, -7.482, -0.5512), (-3.753, -8.11, -0.4961), (-3.202, -8.661, -0.4219), (-2.75, -9.113, -0.3315), (-2.414, -9.449, -0.2283), (-2.207, -9.656, -0.1164), (-2.137, -9.726, 7.48e-08), (-2.207, -9.656, 0.1164), (-2.414, -9.449, 0.2283), (-2.75, -9.113, 0.3315), (-3.202, -8.661, 0.4219), (-3.753, -8.11, 0.4961), (-4.381, -7.482, 0.5512), (-5.063, -6.8, 0.5852), (-5.772, -6.09, 0.5967), (-6.482, -5.381, 0.5852), (-7.164, -4.699, 0.5512), (-7.792, -4.071, 0.4961), (-8.343, -3.52, 0.4219), (-8.795, -3.068, 0.3315), (-9.131, -2.732, 0.2283), (-9.338, -2.525, 0.1164), (-9.408, -2.455, 4.717e-09), (-9.338, -2.525, -0.1164), (-9.131, -2.732, -0.2283), (-8.795, -3.068, -0.3315), (-8.343, -3.52, -0.4219), (-7.792, -4.071, -0.4961), (-7.164, -4.699, -0.5512), (-6.482, -5.381, -0.5852), (-5.772, -6.09, -0.5173), (-5.158, -6.705, -0.5074), (-4.566, -7.297, -0.4779), (-4.021, -7.841, -0.4301), (-3.544, -8.319, -0.3658), (-3.152, -8.711, -0.2874), (-2.861, -9.002, -0.198), (-2.681, -9.182, -0.1009), (-2.621, -9.242, 6.997e-08), (-2.681, -9.182, 0.1009), (-2.861, -9.002, 0.198), (-3.152, -8.711, 0.2874), (-3.544, -8.319, 0.3658), (-4.021, -7.841, 0.4301), (-4.566, -7.297, 0.4779), (-5.158, -6.705, 0.5074), (-5.772, -6.09, 0.5173), (-6.387, -5.476, 0.5074), (-6.979, -4.884, 0.4779), (-7.523, -4.339, 0.4301), (-8.001, -3.862, 0.3658), (-8.393, -3.47, 0.2874), (-8.684, -3.179, 0.198), (-8.864, -2.999, 0.1009), (-8.924, -2.939, 7.169e-09), (-8.864, -2.999, -0.1009), (-8.684, -3.179, -0.198), (-8.393, -3.47, -0.2874), (-8.001, -3.862, -0.3658), (-7.523, -4.339, -0.4301), (-6.979, -4.884, -0.4779), (-6.387, -5.476, -0.5074), (-7.837, -8.2, -0.5827), (-7.144, -8.892, -0.5715), (-6.478, -9.558, -0.5383), (-5.864, -10.17, -0.4845), (-5.326, -10.71, -0.412), (-4.885, -11.15, -0.3237), (-4.557, -11.48, -0.223), (-4.355, -11.68, -0.1137), (-4.287, -11.75, 1.764e-07), (-4.355, -11.68, 0.1137), (-4.557, -11.48, 0.223), (-4.885, -11.15, 0.3237), (-5.326, -10.71, 0.412), (-5.864, -10.17, 0.4845), (-6.478, -9.558, 0.5383), (-7.144, -8.892, 0.5715), (-7.837, -8.2, 0.5827), (-8.529, -7.507, 0.5715), (-9.195, -6.841, 0.5383), (-9.809, -6.227, 0.4845), (-10.35, -5.689, 0.412), (-10.79, -5.248, 0.3237), (-11.12, -4.92, 0.223), (-11.32, -4.718, 0.1137), (-11.39, -4.65, 1.079e-07), (-11.32, -4.718, -0.1137), (-11.12, -4.92, -0.223), (-10.79, -5.248, -0.3237), (-10.35, -5.689, -0.412), (-9.809, -6.227, -0.4845), (-9.195, -6.841, -0.5383), (-8.529, -7.507, -0.5715), (-7.837, -8.2, -0.5052), (-7.236, -8.8, -0.4955), (-6.659, -9.378, -0.4667), (-6.127, -9.91, -0.42), (-5.66, -10.38, -0.3572), (-5.277, -10.76, -0.2807), (-4.993, -11.04, -0.1933), (-4.818, -11.22, -0.09855), (-4.759, -11.28, 1.716e-07), (-4.818, -11.22, 0.09855), (-4.993, -11.04, 0.1933), (-5.277, -10.76, 0.2807), (-5.66, -10.38, 0.3572), (-6.127, -9.91, 0.42), (-6.659, -9.378, 0.4667), (-7.236, -8.8, 0.4955), (-7.837, -8.2, 0.5052), (-8.437, -7.599, 0.4955), (-9.014, -7.022, 0.4667), (-9.547, -6.49, 0.42), (-10.01, -6.023, 0.3572), (-10.4, -5.641, 0.2807), (-10.68, -5.356, 0.1933), (-10.86, -5.181, 0.09855), (-10.91, -5.122, 1.103e-07), (-10.86, -5.181, -0.09855), (-10.68, -5.356, -0.1933), (-10.4, -5.641, -0.2807), (-10.01, -6.023, -0.3572), (-9.547, -6.49, -0.42), (-9.014, -7.022, -0.4667), (-8.437, -7.599, -0.4955), (-4.483, -4.801, -0.6334), (-4.979, -5.297, -0.6313), (-4.229, -6.048, -0.6192), (-3.73, -5.554, -0.6212), (-3.507, -6.769, -0.5833), (-3.006, -6.278, -0.5852), (-2.842, -7.434, -0.5249), (-2.339, -6.945, -0.5266), (-2.26, -8.017, -0.4464), (-1.754, -7.53, -0.4479), (-1.781, -8.496, -0.3507), (-1.275, -8.01, -0.3519), (-1.426, -8.851, -0.2416), (-0.9179, -8.366, -0.2424), (-1.207, -9.07, -0.1232), (-0.6983, -8.586, -0.1236), (-1.133, -9.144, 7.329e-08), (-0.6242, -8.66, 7.097e-08), (-1.207, -9.07, 0.1232), (-0.6983, -8.586, 0.1236), (-1.426, -8.851, 0.2416), (-0.9179, -8.366, 0.2424), (-1.781, -8.496, 0.3507), (-1.275, -8.01, 0.3519), (-2.26, -8.017, 0.4464), (-1.754, -7.53, 0.4479), (-2.842, -7.434, 0.5249), (-2.339, -6.945, 0.5266), (-3.507, -6.769, 0.5833), (-3.006, -6.278, 0.5852), (-4.229, -6.048, 0.6192), (-3.73, -5.554, 0.6212), (-4.979, -5.297, 0.6313), (-4.483, -4.801, 0.6334), (-5.73, -4.547, 0.6192), (-5.236, -4.048, 0.6212), (-6.451, -3.826, 0.5833), (-5.96, -3.324, 0.5852), (-7.116, -3.161, 0.5249), (-6.627, -2.657, 0.5266), (-7.699, -2.578, 0.4464), (-7.212, -2.072, 0.4479), (-8.178, -2.099, 0.3507), (-7.692, -1.593, 0.3519), (-8.533, -1.744, 0.2416), (-8.048, -1.236, 0.2424), (-8.752, -1.525, 0.1232), (-8.268, -1.016, 0.1236), (-8.826, -1.451, -8.561e-10), (-8.342, -0.9422, -3.422e-09), (-8.752, -1.525, -0.1232), (-8.268, -1.016, -0.1236), (-8.533, -1.744, -0.2416), (-8.048, -1.236, -0.2424), (-8.178, -2.099, -0.3507), (-7.692, -1.593, -0.3519), (-7.699, -2.578, -0.4464), (-7.212, -2.072, -0.4479), (-7.116, -3.161, -0.5249), (-6.627, -2.657, -0.5266), (-6.451, -3.826, -0.5833), (-5.96, -3.324, -0.5852), (-5.73, -4.547, -0.6192), (-5.236, -4.048, -0.6212)], [], [(0, 1, 3, 2), (2, 3, 5, 4), (4, 5, 7, 6), (6, 7, 9, 8), (8, 9, 11, 10), (10, 11, 13, 12), (12, 13, 15, 14), (14, 15, 17, 16), (16, 17, 19, 18), (18, 19, 21, 20), (20, 21, 23, 22), (22, 23, 25, 24), (24, 25, 27, 26), (26, 27, 29, 28), (28, 29, 31, 30), (30, 31, 33, 32), (32, 33, 35, 34), (34, 35, 37, 36), (36, 37, 39, 38), (38, 39, 41, 40), (40, 41, 43, 42), (42, 43, 45, 44), (44, 45, 47, 46), (46, 47, 49, 48), (48, 49, 51, 50), (50, 51, 53, 52), (52, 53, 55, 54), (54, 55, 57, 56), (56, 57, 59, 58), (58, 59, 61, 60), (3, 1, 63, 61, 59, 57, 55, 53, 51, 49, 47, 45, 43, 41, 39, 37, 35, 33, 31, 29, 27, 25, 23, 21, 19, 17, 15, 13, 11, 9, 7, 5), (60, 61, 63, 62), (62, 63, 1, 0), (0, 2, 4, 6, 8, 10, 12, 14, 16, 18, 20, 22, 24, 26, 28, 30, 32, 34, 36, 38, 40, 42, 44, 46, 48, 50, 52, 54, 56, 58, 60, 62), (223, 382, 321, 192), (194, 324, 326, 195), (195, 326, 328, 196), (196, 328, 330, 197), (197, 330, 332, 198), (198, 332, 334, 199), (199, 334, 336, 200), (200, 336, 338, 201), (201, 338, 340, 202), (202, 340, 342, 203), (203, 342, 344, 204), (204, 344, 346, 205), (205, 346, 348, 206), (206, 348, 350, 207), (207, 350, 352, 208), (208, 352, 354, 209), (209, 354, 356, 210), (210, 356, 358, 211), (211, 358, 360, 212), (212, 360, 362, 213), (213, 362, 364, 214), (214, 364, 366, 215), (215, 366, 368, 216), (216, 368, 370, 217), (217, 370, 372, 218), (218, 372, 374, 219), (219, 374, 376, 220), (220, 376, 378, 221), (221, 378, 380, 222), (222, 380, 382, 223), (73, 71, 131, 132), (192, 321, 322, 193), (64, 66, 68, 70, 72, 74, 76, 78, 80, 82, 84, 86, 88, 90, 92, 94, 96, 98, 100, 102, 104, 106, 108, 110, 112, 114, 116, 118, 120, 122, 124, 126), (151, 150, 182, 183), (91, 89, 140, 141), (109, 107, 149, 150), (127, 125, 158, 159), (83, 81, 136, 137), (101, 99, 145, 146), (119, 117, 154, 155), (75, 73, 132, 133), (93, 91, 141, 142), (111, 109, 150, 151), (67, 65, 129, 128), (65, 127, 159, 129), (85, 83, 137, 138), (103, 101, 146, 147), (121, 119, 155, 156), (77, 75, 133, 134), (95, 93, 142, 143), (113, 111, 151, 152), (69, 67, 128, 130), (87, 85, 138, 139), (105, 103, 147, 148), (123, 121, 156, 157), (79, 77, 134, 135), (97, 95, 143, 144), (115, 113, 152, 153), (71, 69, 130, 131), (89, 87, 139, 140), (107, 105, 148, 149), (125, 123, 157, 158), (81, 79, 135, 136), (99, 97, 144, 145), (117, 115, 153, 154), (160, 161, 191, 190, 189, 188, 187, 186, 185, 184, 183, 182, 181, 180, 179, 178, 177, 176, 175, 174, 173, 172, 171, 170, 169, 168, 167, 166, 165, 164, 163, 162), (138, 137, 169, 170), (152, 151, 183, 184), (139, 138, 170, 171), (153, 152, 184, 185), (140, 139, 171, 172), (154, 153, 185, 186), (141, 140, 172, 173), (155, 154, 186, 187), (142, 141, 173, 174), (128, 129, 161, 160), (156, 155, 187, 188), (143, 142, 174, 175), (130, 128, 160, 162), (157, 156, 188, 189), (144, 143, 175, 176), (131, 130, 162, 163), (158, 157, 189, 190), (145, 144, 176, 177), (132, 131, 163, 164), (159, 158, 190, 191), (146, 145, 177, 178), (133, 132, 164, 165), (129, 159, 191, 161), (147, 146, 178, 179), (134, 133, 165, 166), (148, 147, 179, 180), (135, 134, 166, 167), (149, 148, 180, 181), (136, 135, 167, 168), (150, 149, 181, 182), (137, 136, 168, 169), (200, 201, 265, 264), (235, 234, 298, 299), (217, 218, 282, 281), (234, 233, 297, 298), (208, 209, 273, 272), (233, 232, 296, 297), (199, 200, 264, 263), (232, 231, 295, 296), (216, 217, 281, 280), (231, 230, 294, 295), (207, 208, 272, 271), (230, 229, 293, 294), (224, 255, 319, 288), (198, 199, 263, 262), (229, 228, 292, 293), (255, 254, 318, 319), (215, 216, 280, 279), (228, 227, 291, 292), (254, 253, 317, 318), (206, 207, 271, 270), (227, 226, 290, 291), (253, 252, 316, 317), (197, 198, 262, 261), (226, 225, 289, 290), (223, 192, 256, 287), (252, 251, 315, 316), (214, 215, 279, 278), (225, 224, 288, 289), (251, 250, 314, 315), (205, 206, 270, 269), (250, 249, 313, 314), (196, 197, 261, 260), (66, 64, 224, 225), (68, 66, 225, 226), (70, 68, 226, 227), (72, 70, 227, 228), (74, 72, 228, 229), (76, 74, 229, 230), (78, 76, 230, 231), (80, 78, 231, 232), (82, 80, 232, 233), (84, 82, 233, 234), (86, 84, 234, 235), (88, 86, 235, 236), (90, 88, 236, 237), (92, 90, 237, 238), (94, 92, 238, 239), (96, 94, 239, 240), (98, 96, 240, 241), (100, 98, 241, 242), (102, 100, 242, 243), (104, 102, 243, 244), (106, 104, 244, 245), (108, 106, 245, 246), (110, 108, 246, 247), (112, 110, 247, 248), (114, 112, 248, 249), (116, 114, 249, 250), (118, 116, 250, 251), (120, 118, 251, 252), (122, 120, 252, 253), (124, 122, 253, 254), (126, 124, 254, 255), (64, 126, 255, 224), (289, 288, 256, 257), (290, 289, 257, 258), (291, 290, 258, 259), (292, 291, 259, 260), (293, 292, 260, 261), (294, 293, 261, 262), (295, 294, 262, 263), (296, 295, 263, 264), (297, 296, 264, 265), (298, 297, 265, 266), (299, 298, 266, 267), (300, 299, 267, 268), (301, 300, 268, 269), (302, 301, 269, 270), (303, 302, 270, 271), (304, 303, 271, 272), (305, 304, 272, 273), (306, 305, 273, 274), (307, 306, 274, 275), (308, 307, 275, 276), (309, 308, 276, 277), (310, 309, 277, 278), (311, 310, 278, 279), (312, 311, 279, 280), (313, 312, 280, 281), (314, 313, 281, 282), (315, 314, 282, 283), (316, 315, 283, 284), (317, 316, 284, 285), (318, 317, 285, 286), (319, 318, 286, 287), (288, 319, 287, 256), (236, 235, 299, 300), (209, 210, 274, 273), (192, 193, 257, 256), (237, 236, 300, 301), (218, 219, 283, 282), (238, 237, 301, 302), (201, 202, 266, 265), (239, 238, 302, 303), (210, 211, 275, 274), (240, 239, 303, 304), (219, 220, 284, 283), (193, 194, 258, 257), (241, 240, 304, 305), (202, 203, 267, 266), (242, 241, 305, 306), (211, 212, 276, 275), (243, 242, 306, 307), (220, 221, 285, 284), (194, 195, 259, 258), (244, 243, 307, 308), (203, 204, 268, 267), (245, 244, 308, 309), (212, 213, 277, 276), (246, 245, 309, 310), (221, 222, 286, 285), (195, 196, 260, 259), (247, 246, 310, 311), (204, 205, 269, 268), (248, 247, 311, 312), (213, 214, 278, 277), (249, 248, 312, 313), (222, 223, 287, 286), (193, 322, 324, 194), (381, 125, 127, 383), (379, 123, 125, 381), (377, 121, 123, 379), (375, 119, 121, 377), (373, 117, 119, 375), (371, 115, 117, 373), (369, 113, 115, 371), (367, 111, 113, 369), (365, 109, 111, 367), (363, 107, 109, 365), (361, 105, 107, 363), (359, 103, 105, 361), (357, 101, 103, 359), (355, 99, 101, 357), (353, 97, 99, 355), (351, 95, 97, 353), (349, 93, 95, 351), (347, 91, 93, 349), (345, 89, 91, 347), (343, 87, 89, 345), (341, 85, 87, 343), (339, 83, 85, 341), (337, 81, 83, 339), (335, 79, 81, 337), (333, 77, 79, 335), (331, 75, 77, 333), (329, 73, 75, 331), (327, 71, 73, 329), (325, 69, 71, 327), (323, 67, 69, 325), (320, 65, 67, 323), (383, 320, 321, 382), (381, 383, 382, 380), (379, 381, 380, 378), (377, 379, 378, 376), (375, 377, 376, 374), (373, 375, 374, 372), (371, 373, 372, 370), (369, 371, 370, 368), (367, 369, 368, 366), (365, 367, 366, 364), (363, 365, 364, 362), (361, 363, 362, 360), (359, 361, 360, 358), (357, 359, 358, 356), (355, 357, 356, 354), (353, 355, 354, 352), (351, 353, 352, 350), (349, 351, 350, 348), (347, 349, 348, 346), (345, 347, 346, 344), (343, 345, 344, 342), (341, 343, 342, 340), (339, 341, 340, 338), (337, 339, 338, 336), (335, 337, 336, 334), (333, 335, 334, 332), (331, 333, 332, 330), (329, 331, 330, 328), (327, 329, 328, 326), (325, 327, 326, 324), (323, 325, 324, 322), (320, 323, 322, 321), (383, 127, 65, 320)])
me_cylinder_001.polygons.foreach_set('material_index', [1, 1, 1, 1, 1, 1, 1, 1, 1, 1, 1, 1, 1, 1, 1, 1, 1, 1, 1, 1, 1, 1, 1, 1, 1, 1, 1, 1, 1, 1, 1, 1, 1, 1, 0, 0, 0, 0, 0, 0, 0, 0, 0, 0, 0, 0, 0, 0, 0, 0, 0, 0, 0, 0, 0, 0, 0, 0, 0, 0, 0, 0, 0, 0, 0, 0, 0, 0, 0, 0, 0, 0, 0, 0, 0, 0, 0, 0, 0, 0, 0, 0, 0, 0, 0, 0, 0, 0, 0, 0, 0, 0, 0, 0, 0, 0, 0, 0, 0, 0, 0, 0, 0, 0, 0, 0, 0, 0, 0, 0, 0, 0, 0, 0, 0, 0, 0, 0, 0, 0, 0, 0, 0, 0, 0, 0, 0, 0, 0, 0, 0, 0, 0, 0, 0, 0, 0, 0, 0, 0, 0, 0, 0, 0, 0, 0, 0, 0, 0, 0, 0, 0, 0, 0, 0, 0, 0, 0, 0, 0, 0, 0, 0, 0, 0, 0, 0, 0, 0, 0, 0, 0, 0, 0, 0, 0, 0, 0, 0, 0, 0, 0, 0, 0, 0, 0, 0, 0, 0, 0, 0, 0, 0, 0, 0, 0, 0, 0, 0, 0, 0, 0, 0, 0, 0, 0, 0, 0, 0, 0, 0, 0, 0, 0, 0, 0, 0, 0, 0, 0, 0, 0, 0, 0, 0, 0, 0, 0, 0, 0, 0, 0, 0, 0, 0, 0, 0, 0, 0, 0, 0, 0, 0, 0, 0, 0, 0, 0, 0, 0, 0, 0, 0, 0, 0, 0, 0, 0, 0, 0, 0, 0, 0, 0, 0, 0, 0, 0, 0, 0, 0, 0, 0, 0, 0, 0, 0, 0, 0, 0, 0, 0, 0, 0, 0, 0, 0, 0, 0, 0, 0, 0, 0, 0, 0, 0, 0, 0, 0, 0, 0, 0, 0, 0, 0, 0, 0, 0, 0, 0, 0, 0, 0, 0, 0, 0, 0, 0, 0, 0, 0, 0, 0, 0])
_uv = me_cylinder_001.uv_layers.new(name='UVMap')
_uv.uv.foreach_set('vector', [0.2987, 0.01976, 0.419, 0.01976, 0.419, 0.04984, 0.2987, 0.04984, 0.2987, 0.04984, 0.419, 0.04984, 0.419, 0.07992, 0.2987, 0.07992, 0.2987, 0.07992, 0.419, 0.07992, 0.419, 0.11, 0.2987, 0.11, 0.2987, 0.11, 0.419, 0.11, 0.419, 0.1401, 0.2987, 0.1401, 0.2987, 0.1401, 0.419, 0.1401, 0.419, 0.1702, 0.2987, 0.1702, 0.2987, 0.1702, 0.419, 0.1702, 0.419, 0.2002, 0.2987, 0.2002, 0.2987, 0.2002, 0.419, 0.2002, 0.419, 0.2303, 0.2987, 0.2303, 0.2987, 0.2303, 0.419, 0.2303, 0.419, 0.2604, 0.2987, 0.2604, 0.2987, 0.2604, 0.419, 0.2604, 0.419, 0.2905, 0.2987, 0.2905, 0.2987, 0.2905, 0.419, 0.2905, 0.419, 0.3206, 0.2987, 0.3206, 0.2987, 0.3206, 0.419, 0.3206, 0.419, 0.3506, 0.2987, 0.3506, 0.2987, 0.3506, 0.419, 0.3506, 0.419, 0.3807, 0.2987, 0.3807, 0.2987, 0.3807, 0.419, 0.3807, 0.419, 0.4108, 0.2987, 0.4108, 0.2987, 0.4108, 0.419, 0.4108, 0.419, 0.4409, 0.2987, 0.4409, 0.2987, 0.4409, 0.419, 0.4409, 0.419, 0.471, 0.2987, 0.471, 0.2987, 0.471, 0.419, 0.471, 0.419, 0.501, 0.2987, 0.501, 0.2987, 0.501, 0.419, 0.501, 0.419, 0.5311, 0.2987, 0.5311, 0.2987, 0.5311, 0.419, 0.5311, 0.419, 0.5612, 0.2987, 0.5612, 0.2987, 0.5612, 0.419, 0.5612, 0.419, 0.5913, 0.2987, 0.5913, 0.2987, 0.5913, 0.419, 0.5913, 0.419, 0.6214, 0.2987, 0.6214, 0.2987, 0.6214, 0.419, 0.6214, 0.419, 0.6514, 0.2987, 0.6514, 0.2987, 0.6514, 0.419, 0.6514, 0.419, 0.6815, 0.2987, 0.6815, 0.2987, 0.6815, 0.419, 0.6815, 0.419, 0.7116, 0.2987, 0.7116, 0.2987, 0.7116, 0.419, 0.7116, 0.419, 0.7417, 0.2987, 0.7417, 0.2987, 0.7417, 0.419, 0.7417, 0.419, 0.7718, 0.2987, 0.7718, 0.2987, 0.7718, 0.419, 0.7718, 0.419, 0.8018, 0.2987, 0.8018, 0.2987, 0.8018, 0.419, 0.8018, 0.419, 0.8319, 0.2987, 0.8319, 0.2987, 0.8319, 0.419, 0.8319, 0.419, 0.862, 0.2987, 0.862, 0.2987, 0.862, 0.419, 0.862, 0.419, 0.8921, 0.2987, 0.8921, 0.2987, 0.8921, 0.419, 0.8921, 0.419, 0.9222, 0.2987, 0.9222, 0.2952, 0.6966, 0.2963, 0.7417, 0.2952, 0.7867, 0.2919, 0.8301, 0.2866, 0.87, 0.2794, 0.905, 0.2706, 0.9338, 0.2607, 0.9551, 0.2498, 0.9682, 0.2386, 0.9727, 0.2273, 0.9682, 0.2165, 0.9551, 0.2065, 0.9338, 0.1977, 0.905, 0.1905, 0.87, 0.1852, 0.8301, 0.1819, 0.7867, 0.1808, 0.7417, 0.1819, 0.6966, 0.1852, 0.6533, 0.1905, 0.6133, 0.1977, 0.5783, 0.2065, 0.5496, 0.2165, 0.5282, 0.2273, 0.5151, 0.2386, 0.5107, 0.2498, 0.5151, 0.2607, 0.5282, 0.2706, 0.5496, 0.2794, 0.5783, 0.2866, 0.6133, 0.2919, 0.6533, 0.2987, 0.9222, 0.419, 0.9222, 0.419, 0.9522, 0.2987, 0.9522, 0.2987, 0.9522, 0.419, 0.9522, 0.419, 0.9823, 0.2987, 0.9823, 0.2963, 0.2604, 0.2952, 0.2153, 0.2919, 0.172, 0.2866, 0.1321, 0.2794, 0.09705, 0.2706, 0.06832, 0.2607, 0.04697, 0.2498, 0.03383, 0.2386, 0.02939, 0.2273, 0.03383, 0.2165, 0.04697, 0.2065, 0.06832, 0.1977, 0.09705, 0.1905, 0.1321, 0.1852, 0.172, 0.1819, 0.2153, 0.1808, 0.2604, 0.1819, 0.3055, 0.1852, 0.3488, 0.1905, 0.3887, 0.1977, 0.4238, 0.2065, 0.4525, 0.2165, 0.4738, 0.2273, 0.487, 0.2386, 0.4914, 0.2498, 0.487, 0.2607, 0.4738, 0.2706, 0.4525, 0.2794, 0.4238, 0.2866, 0.3887, 0.2919, 0.3488, 0.2952, 0.3055, 0.2987, 0.9522, 0.3114, 0.9522, 0.3114, 0.9823, 0.2987, 0.9823, 0.2987, 0.07992, 0.3114, 0.07992, 0.3114, 0.11, 0.2987, 0.11, 0.2987, 0.11, 0.3114, 0.11, 0.3114, 0.1401, 0.2987, 0.1401, 0.2987, 0.1401, 0.3114, 0.1401, 0.3114, 0.1702, 0.2987, 0.1702, 0.2987, 0.1702, 0.3114, 0.1702, 0.3114, 0.2002, 0.2987, 0.2002, 0.2987, 0.2002, 0.3114, 0.2002, 0.3114, 0.2303, 0.2987, 0.2303, 0.2987, 0.2303, 0.3114, 0.2303, 0.3114, 0.2604, 0.2987, 0.2604, 0.2987, 0.2604, 0.3114, 0.2604, 0.3114, 0.2905, 0.2987, 0.2905, 0.2987, 0.2905, 0.3114, 0.2905, 0.3114, 0.3206, 0.2987, 0.3206, 0.2987, 0.3206, 0.3114, 0.3206, 0.3114, 0.3506, 0.2987, 0.3506, 0.2987, 0.3506, 0.3114, 0.3506, 0.3114, 0.3807, 0.2987, 0.3807, 0.2987, 0.3807, 0.3114, 0.3807, 0.3114, 0.4108, 0.2987, 0.4108, 0.2987, 0.4108, 0.3114, 0.4108, 0.3114, 0.4409, 0.2987, 0.4409, 0.2987, 0.4409, 0.3114, 0.4409, 0.3114, 0.471, 0.2987, 0.471, 0.2987, 0.471, 0.3114, 0.471, 0.3114, 0.501, 0.2987, 0.501, 0.2987, 0.501, 0.3114, 0.501, 0.3114, 0.5311, 0.2987, 0.5311, 0.2987, 0.5311, 0.3114, 0.5311, 0.3114, 0.5612, 0.2987, 0.5612, 0.2987, 0.5612, 0.3114, 0.5612, 0.3114, 0.5913, 0.2987, 0.5913, 0.2987, 0.5913, 0.3114, 0.5913, 0.3114, 0.6214, 0.2987, 0.6214, 0.2987, 0.6214, 0.3114, 0.6214, 0.3114, 0.6514, 0.2987, 0.6514, 0.2987, 0.6514, 0.3114, 0.6514, 0.3114, 0.6815, 0.2987, 0.6815, 0.2987, 0.6815, 0.3114, 0.6815, 0.3114, 0.7116, 0.2987, 0.7116, 0.2987, 0.7116, 0.3114, 0.7116, 0.3114, 0.7417, 0.2987, 0.7417, 0.2987, 0.7417, 0.3114, 0.7417, 0.3114, 0.7718, 0.2987, 0.7718, 0.2987, 0.7718, 0.3114, 0.7718, 0.3114, 0.8018, 0.2987, 0.8018, 0.2987, 0.8018, 0.3114, 0.8018, 0.3114, 0.8319, 0.2987, 0.8319, 0.2987, 0.8319, 0.3114, 0.8319, 0.3114, 0.862, 0.2987, 0.862, 0.2987, 0.862, 0.3114, 0.862, 0.3114, 0.8921, 0.2987, 0.8921, 0.2987, 0.8921, 0.3114, 0.8921, 0.3114, 0.9222, 0.2987, 0.9222, 0.2987, 0.9222, 0.3114, 0.9222, 0.3114, 0.9522, 0.2987, 0.9522, 0.419, 0.1401, 0.419, 0.11, 0.419, 0.11, 0.419, 0.1401, 0.2987, 0.01976, 0.3114, 0.01976, 0.3114, 0.04984, 0.2987, 0.04984, 0.2874, 0.2604, 0.2864, 0.2223, 0.2837, 0.1857, 0.2792, 0.1519, 0.2731, 0.1223, 0.2657, 0.09802, 0.2572, 0.07997, 0.2481, 0.06886, 0.2386, 0.06511, 0.229, 0.06886, 0.2199, 0.07997, 0.2114, 0.09802, 0.204, 0.1223, 0.198, 0.1519, 0.1934, 0.1857, 0.1907, 0.2223, 0.1897, 0.2604, 0.1907, 0.2985, 0.1934, 0.3351, 0.198, 0.3689, 0.204, 0.3985, 0.2114, 0.4228, 0.2199, 0.4408, 0.229, 0.4519, 0.2386, 0.4557, 0.2481, 0.4519, 0.2572, 0.4408, 0.2657, 0.4228, 0.2731, 0.3985, 0.2792, 0.3689, 0.2837, 0.3351, 0.2864, 0.2985, 0.419, 0.7116, 0.419, 0.6815, 0.419, 0.6815, 0.419, 0.7116, 0.419, 0.4108, 0.419, 0.3807, 0.419, 0.3807, 0.419, 0.4108, 0.419, 0.6815, 0.419, 0.6514, 0.419, 0.6514, 0.419, 0.6815, 0.419, 0.9522, 0.419, 0.9222, 0.419, 0.9222, 0.419, 0.9522, 0.419, 0.2905, 0.419, 0.2604, 0.419, 0.2604, 0.419, 0.2905, 0.419, 0.5612, 0.419, 0.5311, 0.419, 0.5311, 0.419, 0.5612, 0.419, 0.8319, 0.419, 0.8018, 0.419, 0.8018, 0.419, 0.8319, 0.419, 0.1702, 0.419, 0.1401, 0.419, 0.1401, 0.419, 0.1702, 0.419, 0.4409, 0.419, 0.4108, 0.419, 0.4108, 0.419, 0.4409, 0.419, 0.7116, 0.419, 0.6815, 0.419, 0.6815, 0.419, 0.7116, 0.419, 0.04984, 0.419, 0.01976, 0.419, 0.01976, 0.419, 0.04984, 0.419, 0.9823, 0.419, 0.9522, 0.419, 0.9522, 0.419, 0.9823, 0.419, 0.3206, 0.419, 0.2905, 0.419, 0.2905, 0.419, 0.3206, 0.419, 0.5913, 0.419, 0.5612, 0.419, 0.5612, 0.419, 0.5913, 0.419, 0.862, 0.419, 0.8319, 0.419, 0.8319, 0.419, 0.862, 0.419, 0.2002, 0.419, 0.1702, 0.419, 0.1702, 0.419, 0.2002, 0.419, 0.471, 0.419, 0.4409, 0.419, 0.4409, 0.419, 0.471, 0.419, 0.7417, 0.419, 0.7116, 0.419, 0.7116, 0.419, 0.7417, 0.419, 0.07992, 0.419, 0.04984, 0.419, 0.04984, 0.419, 0.07992, 0.419, 0.3506, 0.419, 0.3206, 0.419, 0.3206, 0.419, 0.3506, 0.419, 0.6214, 0.419, 0.5913, 0.419, 0.5913, 0.419, 0.6214, 0.419, 0.8921, 0.419, 0.862, 0.419, 0.862, 0.419, 0.8921, 0.419, 0.2303, 0.419, 0.2002, 0.419, 0.2002, 0.419, 0.2303, 0.419, 0.501, 0.419, 0.471, 0.419, 0.471, 0.419, 0.501, 0.419, 0.7718, 0.419, 0.7417, 0.419, 0.7417, 0.419, 0.7718, 0.419, 0.11, 0.419, 0.07992, 0.419, 0.07992, 0.419, 0.11, 0.419, 0.3807, 0.419, 0.3506, 0.419, 0.3506, 0.419, 0.3807, 0.419, 0.6514, 0.419, 0.6214, 0.419, 0.6214, 0.419, 0.6514, 0.419, 0.9222, 0.419, 0.8921, 0.419, 0.8921, 0.419, 0.9222, 0.419, 0.2604, 0.419, 0.2303, 0.419, 0.2303, 0.419, 0.2604, 0.419, 0.5311, 0.419, 0.501, 0.419, 0.501, 0.419, 0.5311, 0.419, 0.8018, 0.419, 0.7718, 0.419, 0.7718, 0.419, 0.8018, 0.2952, 0.6966, 0.2963, 0.7417, 0.2952, 0.7867, 0.2919, 0.8301, 0.2866, 0.87, 0.2794, 0.905, 0.2706, 0.9338, 0.2607, 0.9551, 0.2498, 0.9682, 0.2386, 0.9727, 0.2273, 0.9682, 0.2165, 0.9551, 0.2065, 0.9338, 0.1977, 0.905, 0.1905, 0.87, 0.1852, 0.8301, 0.1819, 0.7867, 0.1808, 0.7417, 0.1819, 0.6966, 0.1852, 0.6533, 0.1905, 0.6133, 0.1977, 0.5783, 0.2065, 0.5496, 0.2165, 0.5282, 0.2273, 0.5151, 0.2386, 0.5107, 0.2498, 0.5151, 0.2607, 0.5282, 0.2706, 0.5496, 0.2794, 0.5783, 0.2866, 0.6133, 0.2919, 0.6533, 0.419, 0.3206, 0.419, 0.2905, 0.419, 0.2905, 0.419, 0.3206, 0.419, 0.7417, 0.419, 0.7116, 0.419, 0.7116, 0.419, 0.7417, 0.419, 0.3506, 0.419, 0.3206, 0.419, 0.3206, 0.419, 0.3506, 0.419, 0.7718, 0.419, 0.7417, 0.419, 0.7417, 0.419, 0.7718, 0.419, 0.3807, 0.419, 0.3506, 0.419, 0.3506, 0.419, 0.3807, 0.419, 0.8018, 0.419, 0.7718, 0.419, 0.7718, 0.419, 0.8018, 0.419, 0.4108, 0.419, 0.3807, 0.419, 0.3807, 0.419, 0.4108, 0.419, 0.8319, 0.419, 0.8018, 0.419, 0.8018, 0.419, 0.8319, 0.419, 0.4409, 0.419, 0.4108, 0.419, 0.4108, 0.419, 0.4409, 0.419, 0.04984, 0.419, 0.01976, 0.419, 0.01976, 0.419, 0.04984, 0.419, 0.862, 0.419, 0.8319, 0.419, 0.8319, 0.419, 0.862, 0.419, 0.471, 0.419, 0.4409, 0.419, 0.4409, 0.419, 0.471, 0.419, 0.07992, 0.419, 0.04984, 0.419, 0.04984, 0.419, 0.07992, 0.419, 0.8921, 0.419, 0.862, 0.419, 0.862, 0.419, 0.8921, 0.419, 0.501, 0.419, 0.471, 0.419, 0.471, 0.419, 0.501, 0.419, 0.11, 0.419, 0.07992, 0.419, 0.07992, 0.419, 0.11, 0.419, 0.9222, 0.419, 0.8921, 0.419, 0.8921, 0.419, 0.9222, 0.419, 0.5311, 0.419, 0.501, 0.419, 0.501, 0.419, 0.5311, 0.419, 0.1401, 0.419, 0.11, 0.419, 0.11, 0.419, 0.1401, 0.419, 0.9522, 0.419, 0.9222, 0.419, 0.9222, 0.419, 0.9522, 0.419, 0.5612, 0.419, 0.5311, 0.419, 0.5311, 0.419, 0.5612, 0.419, 0.1702, 0.419, 0.1401, 0.419, 0.1401, 0.419, 0.1702, 0.419, 0.9823, 0.419, 0.9522, 0.419, 0.9522, 0.419, 0.9823, 0.419, 0.5913, 0.419, 0.5612, 0.419, 0.5612, 0.419, 0.5913, 0.419, 0.2002, 0.419, 0.1702, 0.419, 0.1702, 0.419, 0.2002, 0.419, 0.6214, 0.419, 0.5913, 0.419, 0.5913, 0.419, 0.6214, 0.419, 0.2303, 0.419, 0.2002, 0.419, 0.2002, 0.419, 0.2303, 0.419, 0.6514, 0.419, 0.6214, 0.419, 0.6214, 0.419, 0.6514, 0.419, 0.2604, 0.419, 0.2303, 0.419, 0.2303, 0.419, 0.2604, 0.419, 0.6815, 0.419, 0.6514, 0.419, 0.6514, 0.419, 0.6815, 0.419, 0.2905, 0.419, 0.2604, 0.419, 0.2604, 0.419, 0.2905, 0.2987, 0.2604, 0.2987, 0.2905, 0.2987, 0.2905, 0.2987, 0.2604, 0.2107, 0.09387, 0.2194, 0.07536, 0.2194, 0.07536, 0.2107, 0.09387, 0.2987, 0.7718, 0.2987, 0.8018, 0.2987, 0.8018, 0.2987, 0.7718, 0.2194, 0.07536, 0.2288, 0.06396, 0.2288, 0.06396, 0.2194, 0.07536, 0.2987, 0.501, 0.2987, 0.5311, 0.2987, 0.5311, 0.2987, 0.501, 0.2288, 0.06396, 0.2386, 0.06011, 0.2386, 0.06011, 0.2288, 0.06396, 0.2987, 0.2303, 0.2987, 0.2604, 0.2987, 0.2604, 0.2987, 0.2303, 0.2386, 0.06011, 0.2483, 0.06396, 0.2483, 0.06396, 0.2386, 0.06011, 0.2987, 0.7417, 0.2987, 0.7718, 0.2987, 0.7718, 0.2987, 0.7417, 0.2483, 0.06396, 0.2577, 0.07536, 0.2577, 0.07536, 0.2483, 0.06396, 0.2987, 0.471, 0.2987, 0.501, 0.2987, 0.501, 0.2987, 0.471, 0.2577, 0.07536, 0.2664, 0.09387, 0.2664, 0.09387, 0.2577, 0.07536, 0.2886, 0.2604, 0.2877, 0.2995, 0.2877, 0.2995, 0.2886, 0.2604, 0.2987, 0.2002, 0.2987, 0.2303, 0.2987, 0.2303, 0.2987, 0.2002, 0.2664, 0.09387, 0.274, 0.1188, 0.274, 0.1188, 0.2664, 0.09387, 0.2877, 0.2995, 0.2848, 0.337, 0.2848, 0.337, 0.2877, 0.2995, 0.2987, 0.7116, 0.2987, 0.7417, 0.2987, 0.7417, 0.2987, 0.7116, 0.274, 0.1188, 0.2802, 0.1491, 0.2802, 0.1491, 0.274, 0.1188, 0.2848, 0.337, 0.2802, 0.3717, 0.2802, 0.3717, 0.2848, 0.337, 0.2987, 0.4409, 0.2987, 0.471, 0.2987, 0.471, 0.2987, 0.4409, 0.2802, 0.1491, 0.2848, 0.1838, 0.2848, 0.1838, 0.2802, 0.1491, 0.2802, 0.3717, 0.274, 0.402, 0.274, 0.402, 0.2802, 0.3717, 0.2987, 0.1702, 0.2987, 0.2002, 0.2987, 0.2002, 0.2987, 0.1702, 0.2848, 0.1838, 0.2877, 0.2213, 0.2877, 0.2213, 0.2848, 0.1838, 0.2987, 0.9522, 0.2987, 0.9823, 0.2987, 0.9823, 0.2987, 0.9522, 0.274, 0.402, 0.2664, 0.4269, 0.2664, 0.4269, 0.274, 0.402, 0.2987, 0.6815, 0.2987, 0.7116, 0.2987, 0.7116, 0.2987, 0.6815, 0.2877, 0.2213, 0.2886, 0.2604, 0.2886, 0.2604, 0.2877, 0.2213, 0.2664, 0.4269, 0.2577, 0.4454, 0.2577, 0.4454, 0.2664, 0.4269, 0.2987, 0.4108, 0.2987, 0.4409, 0.2987, 0.4409, 0.2987, 0.4108, 0.2577, 0.4454, 0.2483, 0.4568, 0.2483, 0.4568, 0.2577, 0.4454, 0.2987, 0.1401, 0.2987, 0.1702, 0.2987, 0.1702, 0.2987, 0.1401, 0.2864, 0.2223, 0.2874, 0.2604, 0.2886, 0.2604, 0.2877, 0.2213, 0.2837, 0.1857, 0.2864, 0.2223, 0.2877, 0.2213, 0.2848, 0.1838, 0.2792, 0.1519, 0.2837, 0.1857, 0.2848, 0.1838, 0.2802, 0.1491, 0.2731, 0.1223, 0.2792, 0.1519, 0.2802, 0.1491, 0.274, 0.1188, 0.2657, 0.09802, 0.2731, 0.1223, 0.274, 0.1188, 0.2664, 0.09387, 0.2572, 0.07997, 0.2657, 0.09802, 0.2664, 0.09387, 0.2577, 0.07536, 0.2481, 0.06886, 0.2572, 0.07997, 0.2577, 0.07536, 0.2483, 0.06396, 0.2386, 0.06511, 0.2481, 0.06886, 0.2483, 0.06396, 0.2386, 0.06011, 0.229, 0.06886, 0.2386, 0.06511, 0.2386, 0.06011, 0.2288, 0.06396, 0.2199, 0.07997, 0.229, 0.06886, 0.2288, 0.06396, 0.2194, 0.07536, 0.2114, 0.09802, 0.2199, 0.07997, 0.2194, 0.07536, 0.2107, 0.09387, 0.204, 0.1223, 0.2114, 0.09802, 0.2107, 0.09387, 0.2031, 0.1188, 0.198, 0.1519, 0.204, 0.1223, 0.2031, 0.1188, 0.1969, 0.1491, 0.1934, 0.1857, 0.198, 0.1519, 0.1969, 0.1491, 0.1923, 0.1838, 0.1907, 0.2223, 0.1934, 0.1857, 0.1923, 0.1838, 0.1894, 0.2213, 0.1897, 0.2604, 0.1907, 0.2223, 0.1894, 0.2213, 0.1885, 0.2604, 0.1907, 0.2985, 0.1897, 0.2604, 0.1885, 0.2604, 0.1894, 0.2995, 0.1934, 0.3351, 0.1907, 0.2985, 0.1894, 0.2995, 0.1923, 0.337, 0.198, 0.3689, 0.1934, 0.3351, 0.1923, 0.337, 0.1969, 0.3717, 0.204, 0.3985, 0.198, 0.3689, 0.1969, 0.3717, 0.2031, 0.402, 0.2114, 0.4228, 0.204, 0.3985, 0.2031, 0.402, 0.2107, 0.4269, 0.2199, 0.4408, 0.2114, 0.4228, 0.2107, 0.4269, 0.2194, 0.4454, 0.229, 0.4519, 0.2199, 0.4408, 0.2194, 0.4454, 0.2288, 0.4568, 0.2386, 0.4557, 0.229, 0.4519, 0.2288, 0.4568, 0.2386, 0.4607, 0.2481, 0.4519, 0.2386, 0.4557, 0.2386, 0.4607, 0.2483, 0.4568, 0.2572, 0.4408, 0.2481, 0.4519, 0.2483, 0.4568, 0.2577, 0.4454, 0.2657, 0.4228, 0.2572, 0.4408, 0.2577, 0.4454, 0.2664, 0.4269, 0.2731, 0.3985, 0.2657, 0.4228, 0.2664, 0.4269, 0.274, 0.402, 0.2792, 0.3689, 0.2731, 0.3985, 0.274, 0.402, 0.2802, 0.3717, 0.2837, 0.3351, 0.2792, 0.3689, 0.2802, 0.3717, 0.2848, 0.337, 0.2864, 0.2985, 0.2837, 0.3351, 0.2848, 0.337, 0.2877, 0.2995, 0.2874, 0.2604, 0.2864, 0.2985, 0.2877, 0.2995, 0.2886, 0.2604, 0.2877, 0.2213, 0.2886, 0.2604, 0.2963, 0.2604, 0.2952, 0.2153, 0.2848, 0.1838, 0.2877, 0.2213, 0.2952, 0.2153, 0.2919, 0.172, 0.2802, 0.1491, 0.2848, 0.1838, 0.2919, 0.172, 0.2866, 0.1321, 0.274, 0.1188, 0.2802, 0.1491, 0.2866, 0.1321, 0.2794, 0.09705, 0.2664, 0.09387, 0.274, 0.1188, 0.2794, 0.09705, 0.2706, 0.06832, 0.2577, 0.07536, 0.2664, 0.09387, 0.2706, 0.06832, 0.2607, 0.04697, 0.2483, 0.06396, 0.2577, 0.07536, 0.2607, 0.04697, 0.2498, 0.03383, 0.2386, 0.06011, 0.2483, 0.06396, 0.2498, 0.03383, 0.2386, 0.02939, 0.2288, 0.06396, 0.2386, 0.06011, 0.2386, 0.02939, 0.2273, 0.03383, 0.2194, 0.07536, 0.2288, 0.06396, 0.2273, 0.03383, 0.2165, 0.04697, 0.2107, 0.09387, 0.2194, 0.07536, 0.2165, 0.04697, 0.2065, 0.06832, 0.2031, 0.1188, 0.2107, 0.09387, 0.2065, 0.06832, 0.1977, 0.09705, 0.1969, 0.1491, 0.2031, 0.1188, 0.1977, 0.09705, 0.1905, 0.1321, 0.1923, 0.1838, 0.1969, 0.1491, 0.1905, 0.1321, 0.1852, 0.172, 0.1894, 0.2213, 0.1923, 0.1838, 0.1852, 0.172, 0.1819, 0.2153, 0.1885, 0.2604, 0.1894, 0.2213, 0.1819, 0.2153, 0.1808, 0.2604, 0.1894, 0.2995, 0.1885, 0.2604, 0.1808, 0.2604, 0.1819, 0.3055, 0.1923, 0.337, 0.1894, 0.2995, 0.1819, 0.3055, 0.1852, 0.3488, 0.1969, 0.3717, 0.1923, 0.337, 0.1852, 0.3488, 0.1905, 0.3887, 0.2031, 0.402, 0.1969, 0.3717, 0.1905, 0.3887, 0.1977, 0.4238, 0.2107, 0.4269, 0.2031, 0.402, 0.1977, 0.4238, 0.2065, 0.4525, 0.2194, 0.4454, 0.2107, 0.4269, 0.2065, 0.4525, 0.2165, 0.4738, 0.2288, 0.4568, 0.2194, 0.4454, 0.2165, 0.4738, 0.2273, 0.487, 0.2386, 0.4607, 0.2288, 0.4568, 0.2273, 0.487, 0.2386, 0.4914, 0.2483, 0.4568, 0.2386, 0.4607, 0.2386, 0.4914, 0.2498, 0.487, 0.2577, 0.4454, 0.2483, 0.4568, 0.2498, 0.487, 0.2607, 0.4738, 0.2664, 0.4269, 0.2577, 0.4454, 0.2607, 0.4738, 0.2706, 0.4525, 0.274, 0.402, 0.2664, 0.4269, 0.2706, 0.4525, 0.2794, 0.4238, 0.2802, 0.3717, 0.274, 0.402, 0.2794, 0.4238, 0.2866, 0.3887, 0.2848, 0.337, 0.2802, 0.3717, 0.2866, 0.3887, 0.2919, 0.3488, 0.2877, 0.2995, 0.2848, 0.337, 0.2919, 0.3488, 0.2952, 0.3055, 0.2886, 0.2604, 0.2877, 0.2995, 0.2952, 0.3055, 0.2963, 0.2604, 0.2031, 0.1188, 0.2107, 0.09387, 0.2107, 0.09387, 0.2031, 0.1188, 0.2987, 0.5311, 0.2987, 0.5612, 0.2987, 0.5612, 0.2987, 0.5311, 0.2987, 0.01976, 0.2987, 0.04984, 0.2987, 0.04984, 0.2987, 0.01976, 0.1969, 0.1491, 0.2031, 0.1188, 0.2031, 0.1188, 0.1969, 0.1491, 0.2987, 0.8018, 0.2987, 0.8319, 0.2987, 0.8319, 0.2987, 0.8018, 0.1923, 0.1838, 0.1969, 0.1491, 0.1969, 0.1491, 0.1923, 0.1838, 0.2987, 0.2905, 0.2987, 0.3206, 0.2987, 0.3206, 0.2987, 0.2905, 0.1894, 0.2213, 0.1923, 0.1838, 0.1923, 0.1838, 0.1894, 0.2213, 0.2987, 0.5612, 0.2987, 0.5913, 0.2987, 0.5913, 0.2987, 0.5612, 0.1885, 0.2604, 0.1894, 0.2213, 0.1894, 0.2213, 0.1885, 0.2604, 0.2987, 0.8319, 0.2987, 0.862, 0.2987, 0.862, 0.2987, 0.8319, 0.2987, 0.04984, 0.2987, 0.07992, 0.2987, 0.07992, 0.2987, 0.04984, 0.1894, 0.2995, 0.1885, 0.2604, 0.1885, 0.2604, 0.1894, 0.2995, 0.2987, 0.3206, 0.2987, 0.3506, 0.2987, 0.3506, 0.2987, 0.3206, 0.1923, 0.337, 0.1894, 0.2995, 0.1894, 0.2995, 0.1923, 0.337, 0.2987, 0.5913, 0.2987, 0.6214, 0.2987, 0.6214, 0.2987, 0.5913, 0.1969, 0.3717, 0.1923, 0.337, 0.1923, 0.337, 0.1969, 0.3717, 0.2987, 0.862, 0.2987, 0.8921, 0.2987, 0.8921, 0.2987, 0.862, 0.2987, 0.07992, 0.2987, 0.11, 0.2987, 0.11, 0.2987, 0.07992, 0.2031, 0.402, 0.1969, 0.3717, 0.1969, 0.3717, 0.2031, 0.402, 0.2987, 0.3506, 0.2987, 0.3807, 0.2987, 0.3807, 0.2987, 0.3506, 0.2107, 0.4269, 0.2031, 0.402, 0.2031, 0.402, 0.2107, 0.4269, 0.2987, 0.6214, 0.2987, 0.6514, 0.2987, 0.6514, 0.2987, 0.6214, 0.2194, 0.4454, 0.2107, 0.4269, 0.2107, 0.4269, 0.2194, 0.4454, 0.2987, 0.8921, 0.2987, 0.9222, 0.2987, 0.9222, 0.2987, 0.8921, 0.2987, 0.11, 0.2987, 0.1401, 0.2987, 0.1401, 0.2987, 0.11, 0.2288, 0.4568, 0.2194, 0.4454, 0.2194, 0.4454, 0.2288, 0.4568, 0.2987, 0.3807, 0.2987, 0.4108, 0.2987, 0.4108, 0.2987, 0.3807, 0.2386, 0.4607, 0.2288, 0.4568, 0.2288, 0.4568, 0.2386, 0.4607, 0.2987, 0.6514, 0.2987, 0.6815, 0.2987, 0.6815, 0.2987, 0.6514, 0.2483, 0.4568, 0.2386, 0.4607, 0.2386, 0.4607, 0.2483, 0.4568, 0.2987, 0.9222, 0.2987, 0.9522, 0.2987, 0.9522, 0.2987, 0.9222, 0.2987, 0.04984, 0.3114, 0.04984, 0.3114, 0.07992, 0.2987, 0.07992, 0.3188, 0.9222, 0.419, 0.9222, 0.419, 0.9522, 0.3188, 0.9522, 0.3188, 0.8921, 0.419, 0.8921, 0.419, 0.9222, 0.3188, 0.9222, 0.3188, 0.862, 0.419, 0.862, 0.419, 0.8921, 0.3188, 0.8921, 0.3188, 0.8319, 0.419, 0.8319, 0.419, 0.862, 0.3188, 0.862, 0.3188, 0.8018, 0.419, 0.8018, 0.419, 0.8319, 0.3188, 0.8319, 0.3188, 0.7718, 0.419, 0.7718, 0.419, 0.8018, 0.3188, 0.8018, 0.3188, 0.7417, 0.419, 0.7417, 0.419, 0.7718, 0.3188, 0.7718, 0.3188, 0.7116, 0.419, 0.7116, 0.419, 0.7417, 0.3188, 0.7417, 0.3188, 0.6815, 0.419, 0.6815, 0.419, 0.7116, 0.3188, 0.7116, 0.3188, 0.6514, 0.419, 0.6514, 0.419, 0.6815, 0.3188, 0.6815, 0.3188, 0.6214, 0.419, 0.6214, 0.419, 0.6514, 0.3188, 0.6514, 0.3188, 0.5913, 0.419, 0.5913, 0.419, 0.6214, 0.3188, 0.6214, 0.3188, 0.5612, 0.419, 0.5612, 0.419, 0.5913, 0.3188, 0.5913, 0.3188, 0.5311, 0.419, 0.5311, 0.419, 0.5612, 0.3188, 0.5612, 0.3188, 0.501, 0.419, 0.501, 0.419, 0.5311, 0.3188, 0.5311, 0.3188, 0.471, 0.419, 0.471, 0.419, 0.501, 0.3188, 0.501, 0.3188, 0.4409, 0.419, 0.4409, 0.419, 0.471, 0.3188, 0.471, 0.3188, 0.4108, 0.419, 0.4108, 0.419, 0.4409, 0.3188, 0.4409, 0.3188, 0.3807, 0.419, 0.3807, 0.419, 0.4108, 0.3188, 0.4108, 0.3188, 0.3506, 0.419, 0.3506, 0.419, 0.3807, 0.3188, 0.3807, 0.3188, 0.3206, 0.419, 0.3206, 0.419, 0.3506, 0.3188, 0.3506, 0.3188, 0.2905, 0.419, 0.2905, 0.419, 0.3206, 0.3188, 0.3206, 0.3188, 0.2604, 0.419, 0.2604, 0.419, 0.2905, 0.3188, 0.2905, 0.3188, 0.2303, 0.419, 0.2303, 0.419, 0.2604, 0.3188, 0.2604, 0.3188, 0.2002, 0.419, 0.2002, 0.419, 0.2303, 0.3188, 0.2303, 0.3188, 0.1702, 0.419, 0.1702, 0.419, 0.2002, 0.3188, 0.2002, 0.3188, 0.1401, 0.419, 0.1401, 0.419, 0.1702, 0.3188, 0.1702, 0.3188, 0.11, 0.419, 0.11, 0.419, 0.1401, 0.3188, 0.1401, 0.3188, 0.07992, 0.419, 0.07992, 0.419, 0.11, 0.3188, 0.11, 0.3188, 0.04984, 0.419, 0.04984, 0.419, 0.07992, 0.3188, 0.07992, 0.3188, 0.01976, 0.419, 0.01976, 0.419, 0.04984, 0.3188, 0.04984, 0.3188, 0.9522, 0.3188, 0.9823, 0.3114, 0.9823, 0.3114, 0.9522, 0.3188, 0.9222, 0.3188, 0.9522, 0.3114, 0.9522, 0.3114, 0.9222, 0.3188, 0.8921, 0.3188, 0.9222, 0.3114, 0.9222, 0.3114, 0.8921, 0.3188, 0.862, 0.3188, 0.8921, 0.3114, 0.8921, 0.3114, 0.862, 0.3188, 0.8319, 0.3188, 0.862, 0.3114, 0.862, 0.3114, 0.8319, 0.3188, 0.8018, 0.3188, 0.8319, 0.3114, 0.8319, 0.3114, 0.8018, 0.3188, 0.7718, 0.3188, 0.8018, 0.3114, 0.8018, 0.3114, 0.7718, 0.3188, 0.7417, 0.3188, 0.7718, 0.3114, 0.7718, 0.3114, 0.7417, 0.3188, 0.7116, 0.3188, 0.7417, 0.3114, 0.7417, 0.3114, 0.7116, 0.3188, 0.6815, 0.3188, 0.7116, 0.3114, 0.7116, 0.3114, 0.6815, 0.3188, 0.6514, 0.3188, 0.6815, 0.3114, 0.6815, 0.3114, 0.6514, 0.3188, 0.6214, 0.3188, 0.6514, 0.3114, 0.6514, 0.3114, 0.6214, 0.3188, 0.5913, 0.3188, 0.6214, 0.3114, 0.6214, 0.3114, 0.5913, 0.3188, 0.5612, 0.3188, 0.5913, 0.3114, 0.5913, 0.3114, 0.5612, 0.3188, 0.5311, 0.3188, 0.5612, 0.3114, 0.5612, 0.3114, 0.5311, 0.3188, 0.501, 0.3188, 0.5311, 0.3114, 0.5311, 0.3114, 0.501, 0.3188, 0.471, 0.3188, 0.501, 0.3114, 0.501, 0.3114, 0.471, 0.3188, 0.4409, 0.3188, 0.471, 0.3114, 0.471, 0.3114, 0.4409, 0.3188, 0.4108, 0.3188, 0.4409, 0.3114, 0.4409, 0.3114, 0.4108, 0.3188, 0.3807, 0.3188, 0.4108, 0.3114, 0.4108, 0.3114, 0.3807, 0.3188, 0.3506, 0.3188, 0.3807, 0.3114, 0.3807, 0.3114, 0.3506, 0.3188, 0.3206, 0.3188, 0.3506, 0.3114, 0.3506, 0.3114, 0.3206, 0.3188, 0.2905, 0.3188, 0.3206, 0.3114, 0.3206, 0.3114, 0.2905, 0.3188, 0.2604, 0.3188, 0.2905, 0.3114, 0.2905, 0.3114, 0.2604, 0.3188, 0.2303, 0.3188, 0.2604, 0.3114, 0.2604, 0.3114, 0.2303, 0.3188, 0.2002, 0.3188, 0.2303, 0.3114, 0.2303, 0.3114, 0.2002, 0.3188, 0.1702, 0.3188, 0.2002, 0.3114, 0.2002, 0.3114, 0.1702, 0.3188, 0.1401, 0.3188, 0.1702, 0.3114, 0.1702, 0.3114, 0.1401, 0.3188, 0.11, 0.3188, 0.1401, 0.3114, 0.1401, 0.3114, 0.11, 0.3188, 0.07992, 0.3188, 0.11, 0.3114, 0.11, 0.3114, 0.07992, 0.3188, 0.04984, 0.3188, 0.07992, 0.3114, 0.07992, 0.3114, 0.04984, 0.3188, 0.01976, 0.3188, 0.04984, 0.3114, 0.04984, 0.3114, 0.01976, 0.3188, 0.9522, 0.419, 0.9522, 0.419, 0.9823, 0.3188, 0.9823])
me_cylinder_001.materials.append(mat_material_001)
me_cylinder_001.materials.append(mat_material_002)
me_cylinder_001.use_remesh_fix_poles = True
me_cylinder_001.use_remesh_preserve_attributes = False
me_cylinder_001.update()

# ---- objects
ob_cube = bpy.data.objects.new('Cube', me_cube_001)
ob_cylinder_001 = bpy.data.objects.new('Cylinder.001', me_cylinder_001)

# ---- transforms, parenting, visibility, modifiers, constraints
ob_cube.location = (0.0, 6.29e-08, 0.4175)
ob_cube.rotation_euler = (3.142, -0.0, 0.0)
ob_cube.scale = (1.0, 1.5, 0.2)
ob_cylinder_001.parent = ob_cube
ob_cylinder_001.matrix_parent_inverse = Matrix(((1.0, -0.0, 0.0, -0.0), (0.0, -0.6667, -2.172e-07, 1.326e-07), (0.0, 1.629e-06, -5.0, 2.087), (-0.0, 0.0, 0.0, 1.0)))
ob_cylinder_001.location = (0.0, -6.29e-08, 1.856)
ob_cylinder_001.rotation_euler = (4.712, -0.1552, -1.368e-08)
ob_cylinder_001.scale = (0.1862, 0.1862, 1.604)

# ---- collection membership
col_collection.objects.link(ob_cube)
col_collection.objects.link(ob_cylinder_001)

# ---- scene / render settings (as saved in the file)
scene.frame_start = 1; scene.frame_end = 20; scene.frame_set(1)
scene.render.engine = 'BLENDER_EEVEE_NEXT'
scene.cycles.use_denoising = False
scene.cycles.samples = 128
scene.cycles.sampling_pattern = 'TABULATED_SOBOL'
scene.cycles.use_adaptive_sampling = False
scene.cycles.use_light_tree = False
scene.view_settings.view_transform = 'Filmic'
bpy.context.view_layer.update()

# ---- added for rendering (the .blend has no active camera and no usable light): camera, sun
cam_auto = bpy.data.cameras.new('AutoCamera')
cam_auto.lens = 50.0
cam_auto.sensor_width = 36.0
cam_auto.clip_end = 1000.0
ob_auto_camera = bpy.data.objects.new('AutoCamera', cam_auto)
scene.collection.objects.link(ob_auto_camera)
ob_auto_camera.location = (5.20516, -6.91962, 6.81999)
ob_auto_camera.rotation_euler = (1.09748, -7.21219e-08, 0.694738)
scene.camera = ob_auto_camera
light_auto_sun = bpy.data.lights.new('AutoSun', 'SUN')
light_auto_sun.energy = 3.0
light_auto_sun.angle = 0.0523599
ob_auto_sun = bpy.data.objects.new('AutoSun', light_auto_sun)
scene.collection.objects.link(ob_auto_sun)
ob_auto_sun.rotation_euler = (0.872665, 0.174533, 0.523599)
bpy.context.view_layer.update()
